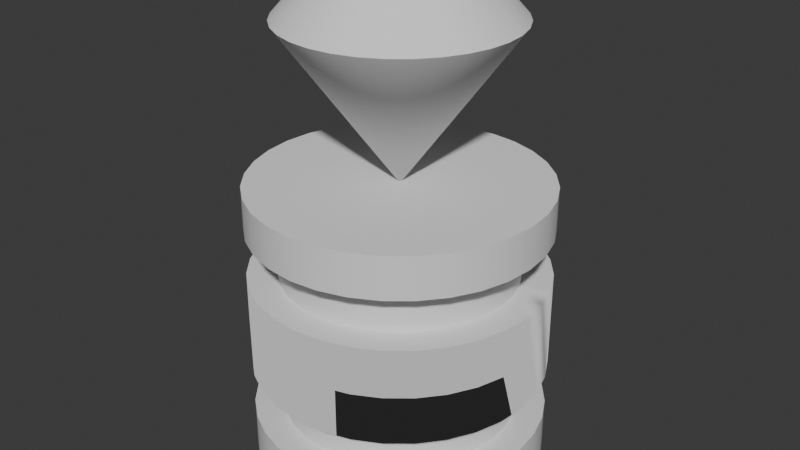 # Source: day3-exercise1-chapter3.blend  (saved by Blender 4.5.91; exported with 4.5.12 LTS)
import bpy
from mathutils import Matrix  # noqa: F401  (used for matrix-valued properties, if any)

bpy.ops.wm.read_factory_settings(use_empty=True)
scene = bpy.context.scene
scene.name = 'Scene'

# ---- collections
col_collection = bpy.data.collections.new('Collection'); scene.collection.children.link(col_collection)

# ---- node groups
ng_smooth_by_angle = bpy.data.node_groups.new('Smooth by Angle', 'GeometryNodeTree')
_s = ng_smooth_by_angle.interface.new_socket(name='Mesh', in_out='OUTPUT', socket_type='NodeSocketGeometry')
_s = ng_smooth_by_angle.interface.new_socket(name='Mesh', in_out='INPUT', socket_type='NodeSocketGeometry')
_s = ng_smooth_by_angle.interface.new_socket(name='Angle', in_out='INPUT', socket_type='NodeSocketFloat')
_s.subtype = 'ANGLE'
_s.default_value = 0.5236
_s.min_value = 0.0
_s.max_value = 3.142
_s.description = 'Maximum face angle for smooth edges'
_s = ng_smooth_by_angle.interface.new_socket(name='Ignore Sharpness', in_out='INPUT', socket_type='NodeSocketBool')
_s.force_non_field = True
ng_smooth_by_angle.description = 'Set the sharpness of mesh edges based on the angle between the neighboring faces'
ng_smooth_by_angle.is_modifier = True
_N = ng_smooth_by_angle.nodes; _L = ng_smooth_by_angle.links
n0 = _N.new('GeometryNodeSetShadeSmooth'); n0.name = 'Set Shade Smooth'; n0.location = (120, -80)
n0.domain = 'EDGE'
n1 = _N.new('GeometryNodeSetShadeSmooth'); n1.name = 'Set Shade Smooth.001'; n1.location = (300, -80)
n2 = _N.new('NodeGroupOutput'); n2.name = 'Group Output'; n2.location = (480, -80)
n3 = _N.new('GeometryNodeInputMeshEdgeAngle'); n3.name = 'Edge Angle'; n3.location = (-440, -240)
n4 = _N.new('NodeGroupInput'); n4.name = 'Group Input'; n4.location = (-80, -80)
n5 = _N.new('GeometryNodeInputEdgeSmooth'); n5.name = 'Is Edge Smooth'; n5.location = (-260, -120)
n6 = _N.new('GeometryNodeInputShadeSmooth'); n6.name = 'Is Shade Smooth'; n6.location = (-440, -397)
n7 = _N.new('FunctionNodeCompare'); n7.name = 'Compare'; n7.location = (-260, -260)
n7.operation = 'LESS_EQUAL'
n7.inputs[6].default_value = (0.0, 0.0, 0.0, 0.0)
n7.inputs[7].default_value = (0.0, 0.0, 0.0, 0.0)
n8 = _N.new('FunctionNodeBooleanMath'); n8.name = 'Boolean Math.001'; n8.location = (-80, -260)
n9 = _N.new('NodeGroupInput'); n9.name = 'Group Input.001'; n9.location = (-440, -329)
n10 = _N.new('NodeGroupInput'); n10.name = 'Group Input.002'; n10.location = (-259, -189)
n11 = _N.new('FunctionNodeBooleanMath'); n11.name = 'Boolean Math'; n11.location = (-80, -149)
n11.operation = 'OR'
n12 = _N.new('FunctionNodeBooleanMath'); n12.name = 'Boolean Math.002'; n12.location = (-260, -380)
n12.operation = 'OR'
n13 = _N.new('NodeGroupInput'); n13.name = 'Group Input.003'; n13.location = (-440, -460)
_L.new(n3.outputs[0], n7.inputs[0])
_L.new(n1.outputs[0], n2.inputs[0])
_L.new(n9.outputs[1], n7.inputs[1])
_L.new(n7.outputs[0], n8.inputs[0])
_L.new(n4.outputs[0], n0.inputs[0])
_L.new(n0.outputs[0], n1.inputs[0])
_L.new(n8.outputs[0], n0.inputs[2])
_L.new(n10.outputs[2], n11.inputs[1])
_L.new(n5.outputs[0], n11.inputs[0])
_L.new(n11.outputs[0], n0.inputs[1])
_L.new(n13.outputs[2], n12.inputs[1])
_L.new(n6.outputs[0], n12.inputs[0])
_L.new(n12.outputs[0], n8.inputs[1])
n2.is_active_output = True

# ---- world
world_world = bpy.data.worlds.new('World'); scene.world = world_world
world_world.use_nodes = True; world_world.node_tree.nodes.clear()
_N = world_world.node_tree.nodes; _L = world_world.node_tree.links
n0 = _N.new('ShaderNodeOutputWorld'); n0.name = 'World Output'; n0.location = (200, 100)
n1 = _N.new('ShaderNodeBackground'); n1.name = 'Background'; n1.location = (-200, 100)
n1.inputs[0].default_value = (0.05088, 0.05088, 0.05088, 1.0)
_L.new(n1.outputs[0], n0.inputs[0])
n0.is_active_output = True
world_world.color = (0.05088, 0.05088, 0.05088)
world_world.sun_shadow_jitter_overblur = 0.0

# ---- meshes
me_cylinder = bpy.data.meshes.new('Cylinder')
me_cylinder.from_pydata([(1.211e-08, 1.49e-08, -0.4625), (2.71e-09, 0.7762, 0.6128), (3.725e-09, 0.4976, 0.9228), (0.09707, 0.488, 0.9228), (0.1514, 0.7613, 0.6128), (0.1904, 0.4597, 0.9228), (0.297, 0.7171, 0.6128), (0.2764, 0.4137, 0.9228), (0.4312, 0.6454, 0.6128), (0.3518, 0.3518, 0.9228), (0.5488, 0.5488, 0.6128), (0.4137, 0.2764, 0.9228), (0.6454, 0.4312, 0.6128), (0.4597, 0.1904, 0.9228), (0.7171, 0.297, 0.6128), (0.488, 0.09707, 0.9228), (0.7613, 0.1514, 0.6128), (0.4976, -3.725e-09, 0.9228), (0.7762, 3.335e-09, 0.6128), (0.488, -0.09707, 0.9228), (0.7613, -0.1514, 0.6128), (0.4597, -0.1904, 0.9228), (0.7171, -0.297, 0.6128), (0.4137, -0.2764, 0.9228), (0.6454, -0.4312, 0.6128), (0.3518, -0.3518, 0.9228), (0.5488, -0.5488, 0.6128), (0.2764, -0.4137, 0.9228), (0.4312, -0.6454, 0.6128), (0.1904, -0.4597, 0.9228), (0.297, -0.7171, 0.6128), (0.09707, -0.488, 0.9228), (0.1514, -0.7613, 0.6128), (-3.725e-09, -0.4976, 0.9228), (2.71e-09, -0.7762, 0.6128), (-0.09707, -0.488, 0.9228), (-0.1514, -0.7613, 0.6128), (-0.1904, -0.4597, 0.9228), (-0.297, -0.7171, 0.6128), (-0.2764, -0.4137, 0.9228), (-0.4312, -0.6454, 0.6128), (-0.3518, -0.3518, 0.9228), (-0.5488, -0.5488, 0.6128), (-0.4137, -0.2764, 0.9228), (-0.6454, -0.4312, 0.6128), (-0.4597, -0.1904, 0.9228), (-0.7171, -0.297, 0.6128), (-0.488, -0.09707, 0.9228), (-0.7613, -0.1514, 0.6128), (-0.4976, 3.725e-09, 0.9228), (-0.7762, 3.335e-09, 0.6128), (-0.488, 0.09707, 0.9228), (-0.7613, 0.1514, 0.6128), (-0.4597, 0.1904, 0.9228), (-0.7171, 0.297, 0.6128), (-0.4137, 0.2764, 0.9228), (-0.6454, 0.4312, 0.6128), (-0.3518, 0.3518, 0.9228), (-0.5488, 0.5488, 0.6128), (-0.2764, 0.4137, 0.9228), (-0.4312, 0.6454, 0.6128), (-0.1904, 0.4597, 0.9228), (-0.297, 0.7171, 0.6128), (-0.09707, 0.488, 0.9228), (-0.1514, 0.7613, 0.6128)], [], [(4, 1, 2, 3), (6, 4, 3, 5), (8, 6, 5, 7), (10, 8, 7, 9), (12, 10, 9, 11), (14, 12, 11, 13), (16, 14, 13, 15), (18, 16, 15, 17), (20, 18, 17, 19), (22, 20, 19, 21), (24, 22, 21, 23), (26, 24, 23, 25), (28, 26, 25, 27), (30, 28, 27, 29), (32, 30, 29, 31), (34, 32, 31, 33), (36, 34, 33, 35), (38, 36, 35, 37), (40, 38, 37, 39), (42, 40, 39, 41), (44, 42, 41, 43), (46, 44, 43, 45), (48, 46, 45, 47), (50, 48, 47, 49), (52, 50, 49, 51), (54, 52, 51, 53), (56, 54, 53, 55), (58, 56, 55, 57), (60, 58, 57, 59), (62, 60, 59, 61), (64, 62, 61, 63), (1, 64, 63, 2), (0, 1, 4), (3, 2, 63, 61, 59, 57, 55, 53, 51, 49, 47, 45, 43, 41, 39, 37, 35, 33, 31, 29, 27, 25, 23, 21, 19, 17, 15, 13, 11, 9, 7, 5), (0, 64, 1), (0, 4, 6), (0, 6, 8), (0, 8, 10), (0, 10, 12), (0, 12, 14), (0, 14, 16), (0, 16, 18), (0, 18, 20), (0, 20, 22), (0, 22, 24), (0, 24, 26), (0, 26, 28), (0, 28, 30), (0, 30, 32), (0, 32, 34), (0, 34, 36), (0, 36, 38), (0, 38, 40), (0, 40, 42), (0, 42, 44), (0, 44, 46), (0, 46, 48), (0, 48, 50), (0, 50, 52), (0, 52, 54), (0, 54, 56), (0, 56, 58), (0, 58, 60), (0, 60, 62), (0, 62, 64)])
me_cylinder.polygons.foreach_set('use_smooth', [True] * 65)
_uv = me_cylinder.uv_layers.new(name='UVMap')
_uv.uv.foreach_set('vector', [0.2967, 0.4849, 0.2552, 0.4895, 0.25, 0.3694, 0.2733, 0.3671, 0.3416, 0.4713, 0.2967, 0.4849, 0.2733, 0.3671, 0.2957, 0.3603, 0.3831, 0.4491, 0.3416, 0.4713, 0.2957, 0.3603, 0.3163, 0.3493, 0.4193, 0.4193, 0.3831, 0.4491, 0.3163, 0.3493, 0.3344, 0.3344, 0.4491, 0.3831, 0.4193, 0.4193, 0.3344, 0.3344, 0.3493, 0.3163, 0.4713, 0.3416, 0.4491, 0.3831, 0.3493, 0.3163, 0.3603, 0.2957, 0.4849, 0.2967, 0.4713, 0.3416, 0.3603, 0.2957, 0.3671, 0.2733, 0.4895, 0.25, 0.4849, 0.2967, 0.3671, 0.2733, 0.3694, 0.25, 0.4849, 0.2033, 0.4895, 0.25, 0.3694, 0.25, 0.3671, 0.2267, 0.4713, 0.1584, 0.4849, 0.2033, 0.3671, 0.2267, 0.3603, 0.2043, 0.4491, 0.1169, 0.4713, 0.1584, 0.3603, 0.2043, 0.3493, 0.1837, 0.4193, 0.08066, 0.4491, 0.1169, 0.3493, 0.1837, 0.3344, 0.1656, 0.3831, 0.05088, 0.4193, 0.08066, 0.3344, 0.1656, 0.3163, 0.1507, 0.3416, 0.02875, 0.3831, 0.05088, 0.3163, 0.1507, 0.2957, 0.1397, 0.2967, 0.01512, 0.3416, 0.02875, 0.2957, 0.1397, 0.2733, 0.1329, 0.25, 0.01052, 0.2967, 0.01512, 0.2733, 0.1329, 0.25, 0.1306, 0.2033, 0.01512, 0.25, 0.01052, 0.25, 0.1306, 0.2267, 0.1329, 0.1584, 0.02875, 0.2033, 0.01512, 0.2267, 0.1329, 0.2043, 0.1397, 0.1169, 0.05088, 0.1584, 0.02875, 0.2043, 0.1397, 0.1837, 0.1507, 0.08066, 0.08066, 0.1169, 0.05088, 0.1837, 0.1507, 0.1656, 0.1656, 0.05088, 0.1169, 0.08066, 0.08066, 0.1656, 0.1656, 0.1507, 0.1837, 0.02875, 0.1584, 0.05088, 0.1169, 0.1507, 0.1837, 0.1397, 0.2043, 0.01512, 0.2033, 0.02875, 0.1584, 0.1397, 0.2043, 0.1329, 0.2267, 0.01052, 0.25, 0.01512, 0.2033, 0.1329, 0.2267, 0.1306, 0.25, 0.01512, 0.2967, 0.01052, 0.25, 0.1306, 0.25, 0.1329, 0.2733, 0.02875, 0.3416, 0.01512, 0.2967, 0.1329, 0.2733, 0.1397, 0.2957, 0.05088, 0.3831, 0.02875, 0.3416, 0.1397, 0.2957, 0.1507, 0.3163, 0.08066, 0.4193, 0.05088, 0.3831, 0.1507, 0.3163, 0.1656, 0.3344, 0.1169, 0.4491, 0.08066, 0.4193, 0.1656, 0.3344, 0.1837, 0.3493, 0.1584, 0.4713, 0.1169, 0.4491, 0.1837, 0.3493, 0.2043, 0.3603, 0.1981, 0.4839, 0.1584, 0.4713, 0.2043, 0.3603, 0.2267, 0.3671, 0.006994, 0.8881, 0.03405, 0.8881, 0.0234, 1.0, 0.00785, 1.0, 1.0, 0.5, 1.0, 0.8881, 0.9722, 0.8881, 0.2733, 0.3671, 0.25, 0.3694, 0.2267, 0.3671, 0.2043, 0.3603, 0.1837, 0.3493, 0.1656, 0.3344, 0.1507, 0.3163, 0.1397, 0.2957, 0.1329, 0.2733, 0.1306, 0.25, 0.1329, 0.2267, 0.1397, 0.2043, 0.1507, 0.1837, 0.1656, 0.1656, 0.1837, 0.1507, 0.2043, 0.1397, 0.2267, 0.1329, 0.25, 0.1306, 0.2733, 0.1329, 0.2957, 0.1397, 0.3163, 0.1507, 0.3344, 0.1656, 0.3493, 0.1837, 0.3603, 0.2043, 0.3671, 0.2267, 0.3694, 0.25, 0.3671, 0.2733, 0.3603, 0.2957, 0.3493, 0.3163, 0.3344, 0.3344, 0.3163, 0.3493, 0.2957, 0.3603, 0.03125, 0.5, 0.03405, 0.8881, 0.006994, 0.8881, 0.9688, 0.5, 0.9722, 0.8881, 0.941, 0.8881, 0.9375, 0.5, 0.941, 0.8881, 0.9097, 0.8881, 0.9062, 0.5, 0.9097, 0.8881, 0.8785, 0.8881, 0.875, 0.5, 0.8785, 0.8881, 0.8472, 0.8881, 0.8438, 0.5, 0.8472, 0.8881, 0.816, 0.8881, 0.8125, 0.5, 0.816, 0.8881, 0.7847, 0.8881, 0.7812, 0.5, 0.7847, 0.8881, 0.7535, 0.8881, 0.75, 0.5, 0.7535, 0.8881, 0.7222, 0.8881, 0.7188, 0.5, 0.7222, 0.8881, 0.691, 0.8881, 0.6875, 0.5, 0.691, 0.8881, 0.6597, 0.8881, 0.6562, 0.5, 0.6597, 0.8881, 0.6285, 0.8881, 0.625, 0.5, 0.6285, 0.8881, 0.5972, 0.8881, 0.5938, 0.5, 0.5972, 0.8881, 0.566, 0.8881, 0.5625, 0.5, 0.566, 0.8881, 0.5347, 0.8881, 0.5312, 0.5, 0.5347, 0.8881, 0.5035, 0.8881, 0.5, 0.5, 0.5035, 0.8881, 0.4722, 0.8881, 0.4688, 0.5, 0.4722, 0.8881, 0.441, 0.8881, 0.4375, 0.5, 0.441, 0.8881, 0.4097, 0.8881, 0.4062, 0.5, 0.4097, 0.8881, 0.3785, 0.8881, 0.375, 0.5, 0.3785, 0.8881, 0.3472, 0.8881, 0.3438, 0.5, 0.3472, 0.8881, 0.316, 0.8881, 0.3125, 0.5, 0.316, 0.8881, 0.2847, 0.8881, 0.2812, 0.5, 0.2847, 0.8881, 0.2535, 0.8881, 0.25, 0.5, 0.2535, 0.8881, 0.2222, 0.8881, 0.2188, 0.5, 0.2222, 0.8881, 0.191, 0.8881, 0.1875, 0.5, 0.191, 0.8881, 0.1597, 0.8881, 0.1562, 0.5, 0.1597, 0.8881, 0.1285, 0.8881, 0.125, 0.5, 0.1285, 0.8881, 0.09725, 0.8881, 0.09375, 0.5, 0.09725, 0.8881, 0.066, 0.8881, 0.0625, 0.5, 0.066, 0.8881, 0.03405, 0.8881])
me_cylinder.update()
me_cylinder_001 = bpy.data.meshes.new('Cylinder.001')
me_cylinder_001.from_pydata([(0.0, 1.0, -1.0), (0.0, 1.0, 1.0), (0.1951, 0.9808, -1.0), (0.1951, 0.9808, 1.0), (0.3827, 0.9239, -1.0), (0.3827, 0.9239, 1.0), (0.5556, 0.8315, -1.0), (0.5556, 0.8315, 1.0), (0.7071, 0.7071, -1.0), (0.7071, 0.7071, 1.0), (0.8315, 0.5556, -1.0), (0.8315, 0.5556, 1.0), (0.9239, 0.3827, -1.0), (0.9239, 0.3827, 1.0), (0.9808, 0.1951, -1.0), (0.9808, 0.1951, 1.0), (1.0, 0.0, -1.0), (1.0, 0.0, 1.0), (0.9808, -0.1951, -1.0), (0.9808, -0.1951, 1.0), (0.9239, -0.3827, -1.0), (0.9239, -0.3827, 1.0), (0.8315, -0.5556, -1.0), (0.8315, -0.5556, 1.0), (0.7071, -0.7071, -1.0), (0.7071, -0.7071, 1.0), (0.5556, -0.8315, -1.0), (0.5556, -0.8315, 1.0), (0.3827, -0.9239, -1.0), (0.3827, -0.9239, 1.0), (0.1951, -0.9808, -1.0), (0.1951, -0.9808, 1.0), (0.0, -1.0, -1.0), (0.0, -1.0, 1.0), (-0.1951, -0.9808, -1.0), (-0.1951, -0.9808, 1.0), (-0.3827, -0.9239, -1.0), (-0.3827, -0.9239, 1.0), (-0.5556, -0.8315, -1.0), (-0.5556, -0.8315, 1.0), (-0.7071, -0.7071, -1.0), (-0.7071, -0.7071, 1.0), (-0.8315, -0.5556, -1.0), (-0.8315, -0.5556, 1.0), (-0.9239, -0.3827, -1.0), (-0.9239, -0.3827, 1.0), (-0.9808, -0.1951, -1.0), (-0.9808, -0.1951, 1.0), (-1.0, 0.0, -1.0), (-1.0, 0.0, 1.0), (-0.9808, 0.1951, -1.0), (-0.9808, 0.1951, 1.0), (-0.9239, 0.3827, -1.0), (-0.9239, 0.3827, 1.0), (-0.8315, 0.5556, -1.0), (-0.8315, 0.5556, 1.0), (-0.7071, 0.7071, -1.0), (-0.7071, 0.7071, 1.0), (-0.5556, 0.8315, -1.0), (-0.5556, 0.8315, 1.0), (-0.3827, 0.9239, -1.0), (-0.3827, 0.9239, 1.0), (-0.1951, 0.9808, -1.0), (-0.1951, 0.9808, 1.0), (0.0, 1.0, -0.6207), (0.0, 1.0, -0.2874), (0.1951, -0.9808, -0.2874), (0.0, 1.0, 0.3793), (0.0, 1.0, 0.7126), (0.1951, 0.9808, 0.7126), (0.1951, 0.9808, 0.3793), (0.1951, -0.9808, 0.3793), (0.1951, 0.9808, -0.2874), (0.1951, 0.9808, -0.6207), (0.3827, 0.9239, 0.7126), (0.3827, 0.9239, 0.3793), (0.3827, -0.9239, -0.2874), (0.3827, 0.9239, -0.2874), (0.3827, 0.9239, -0.6207), (0.5556, 0.8315, 0.7126), (0.5556, 0.8315, 0.3793), (0.3827, -0.9239, 0.3793), (0.5556, 0.8315, -0.2874), (0.5556, 0.8315, -0.6207), (0.7071, 0.7071, 0.7126), (0.7071, 0.7071, 0.3793), (0.5556, -0.8315, -0.2874), (0.7071, 0.7071, -0.2874), (0.7071, 0.7071, -0.6207), (0.8315, 0.5556, 0.7126), (0.8315, 0.5556, 0.3793), (0.5556, -0.8315, 0.3793), (0.8315, 0.5556, -0.2874), (0.8315, 0.5556, -0.6207), (0.9239, 0.3827, 0.7126), (0.9239, 0.3827, 0.3793), (0.7071, -0.7071, -0.2874), (0.9239, 0.3827, -0.2874), (0.9239, 0.3827, -0.6207), (0.9808, 0.1951, 0.7126), (0.9808, 0.1951, 0.3793), (0.7071, -0.7071, 0.3793), (0.9808, 0.1951, -0.2874), (0.9808, 0.1951, -0.6207), (1.0, 0.0, 0.7126), (1.0, 0.0, 0.3793), (0.8315, -0.5556, -0.2874), (1.0, 0.0, -0.2874), (1.0, 0.0, -0.6207), (0.9808, -0.1951, 0.7126), (0.9808, -0.1951, 0.3793), (0.8315, -0.5556, 0.3793), (0.9808, -0.1951, -0.2874), (0.9808, -0.1951, -0.6207), (0.9239, -0.3827, 0.7126), (0.9239, -0.3827, 0.3793), (0.9239, -0.3827, -0.2874), (0.9239, -0.3827, -0.2874), (0.9239, -0.3827, -0.6207), (0.8315, -0.5556, 0.7126), (0.8315, -0.5556, 0.3793), (0.9239, -0.3827, 0.3793), (0.8315, -0.5556, -0.2874), (0.8315, -0.5556, -0.6207), (0.7071, -0.7071, 0.7126), (0.7071, -0.7071, 0.3793), (0.9808, -0.1951, -0.2874), (0.7071, -0.7071, -0.2874), (0.7071, -0.7071, -0.6207), (0.5556, -0.8315, 0.7126), (0.5556, -0.8315, 0.3793), (0.9808, -0.1951, 0.3793), (0.5556, -0.8315, -0.2874), (0.5556, -0.8315, -0.6207), (0.3827, -0.9239, 0.7126), (0.3827, -0.9239, 0.3793), (1.0, 0.0, -0.2874), (0.3827, -0.9239, -0.2874), (0.3827, -0.9239, -0.6207), (0.1951, -0.9808, 0.7126), (0.1951, -0.9808, 0.3793), (1.0, 0.0, 0.3793), (0.1951, -0.9808, -0.2874), (0.1951, -0.9808, -0.6207), (0.0, -1.0, 0.7126), (0.0, -1.0, 0.3793), (0.9808, 0.1951, -0.2874), (0.0, -1.0, -0.2874), (0.0, -1.0, -0.6207), (-0.1951, -0.9808, 0.7126), (-0.1951, -0.9808, 0.3793), (0.9808, 0.1951, 0.3793), (-0.1951, -0.9808, -0.2874), (-0.1951, -0.9808, -0.6207), (-0.3827, -0.9239, 0.7126), (-0.3827, -0.9239, 0.3793), (0.9239, 0.3827, -0.2874), (-0.3827, -0.9239, -0.2874), (-0.3827, -0.9239, -0.6207), (-0.5556, -0.8315, 0.7126), (-0.5556, -0.8315, 0.3793), (0.9239, 0.3827, 0.3793), (-0.5556, -0.8315, -0.2874), (-0.5556, -0.8315, -0.6207), (-0.7071, -0.7071, 0.7126), (-0.7071, -0.7071, 0.3793), (0.8315, 0.5556, -0.2874), (-0.7071, -0.7071, -0.2874), (-0.7071, -0.7071, -0.6207), (-0.8315, -0.5556, 0.7126), (-0.8315, -0.5556, 0.3793), (0.8315, 0.5556, 0.3793), (-0.8315, -0.5556, -0.2874), (-0.8315, -0.5556, -0.6207), (-0.9239, -0.3827, 0.7126), (-0.9239, -0.3827, 0.3793), (0.7071, 0.7071, -0.2874), (-0.9239, -0.3827, -0.2874), (-0.9239, -0.3827, -0.6207), (-0.9808, -0.1951, 0.7126), (-0.9808, -0.1951, 0.3793), (0.7071, 0.7071, 0.3793), (-0.9808, -0.1951, -0.2874), (-0.9808, -0.1951, -0.6207), (-1.0, 0.0, 0.7126), (-1.0, 0.0, 0.3793), (0.5556, 0.8315, -0.2874), (-1.0, 0.0, -0.2874), (-1.0, 0.0, -0.6207), (-0.9808, 0.1951, 0.7126), (-0.9808, 0.1951, 0.3793), (0.5556, 0.8315, 0.3793), (-0.9808, 0.1951, -0.2874), (-0.9808, 0.1951, -0.6207), (-0.9239, 0.3827, 0.7126), (-0.9239, 0.3827, 0.3793), (0.3827, 0.9239, -0.2874), (-0.9239, 0.3827, -0.2874), (-0.9239, 0.3827, -0.6207), (-0.8315, 0.5556, 0.7126), (-0.8315, 0.5556, 0.3793), (0.3827, 0.9239, 0.3793), (-0.8315, 0.5556, -0.2874), (-0.8315, 0.5556, -0.6207), (-0.7071, 0.7071, 0.7126), (-0.7071, 0.7071, 0.3793), (0.1951, 0.9808, -0.2874), (-0.7071, 0.7071, -0.2874), (-0.7071, 0.7071, -0.6207), (-0.5556, 0.8315, 0.7126), (-0.5556, 0.8315, 0.3793), (0.1951, 0.9808, 0.3793), (-0.5556, 0.8315, -0.2874), (-0.5556, 0.8315, -0.6207), (-0.3827, 0.9239, 0.7126), (-0.3827, 0.9239, 0.3793), (0.0, 1.0, 0.3793), (-0.3827, 0.9239, -0.2874), (-0.3827, 0.9239, -0.6207), (-0.1951, 0.9808, 0.7126), (-0.1951, 0.9808, 0.3793), (0.0, 1.0, -0.2874), (-0.1951, 0.9808, -0.2874), (-0.1951, 0.9808, -0.6207), (0.0, -1.0, 0.3793), (0.0, -1.0, -0.2874), (-0.1951, -0.9808, 0.3793), (-0.1951, -0.9808, -0.2874), (-0.3827, -0.9239, 0.3793), (-0.3827, -0.9239, -0.2874), (-0.5556, -0.8315, 0.3793), (-0.5556, -0.8315, -0.2874), (-0.7071, -0.7071, 0.3793), (-0.7071, -0.7071, -0.2874), (-0.8315, -0.5556, 0.3793), (-0.8315, -0.5556, -0.2874), (-0.9239, -0.3827, 0.3793), (-0.9239, -0.3827, -0.2874), (-0.9808, -0.1951, 0.3793), (-0.9808, -0.1951, -0.2874), (-1.0, 0.0, 0.3793), (-1.0, 0.0, -0.2874), (-0.9808, 0.1951, 0.3793), (-0.9808, 0.1951, -0.2874), (-0.9239, 0.3827, 0.3793), (-0.9239, 0.3827, -0.2874), (-0.8315, 0.5556, 0.3793), (-0.8315, 0.5556, -0.2874), (-0.7071, 0.7071, 0.3793), (-0.7071, 0.7071, -0.2874), (-0.5556, 0.8315, 0.3793), (-0.5556, 0.8315, -0.2874), (-0.3827, 0.9239, 0.3793), (-0.3827, 0.9239, -0.2874), (-0.1951, 0.9808, 0.3793), (-0.1951, 0.9808, -0.2874), (0.1951, -0.9808, -0.2874), (0.1951, -0.9808, 0.3793), (0.3827, -0.9239, -0.2874), (0.3827, -0.9239, 0.3793), (0.5556, -0.8315, -0.2874), (0.5556, -0.8315, 0.3793), (0.7071, -0.7071, -0.2874), (0.7071, -0.7071, 0.3793), (0.8315, -0.5556, -0.2874), (0.8315, -0.5556, 0.3793), (0.9239, -0.3827, -0.2874), (0.9239, -0.3827, 0.3793), (0.9808, -0.1951, -0.2874), (0.9808, -0.1951, 0.3793), (1.0, 0.0, -0.2874), (1.0, 0.0, 0.3793), (0.9808, 0.1951, -0.2874), (0.9808, 0.1951, 0.3793), (0.9239, 0.3827, -0.2874), (0.9239, 0.3827, 0.3793), (0.8315, 0.5556, -0.2874), (0.8315, 0.5556, 0.3793), (0.7071, 0.7071, -0.2874), (0.7071, 0.7071, 0.3793), (0.5556, 0.8315, -0.2874), (0.5556, 0.8315, 0.3793), (0.3827, 0.9239, -0.2874), (0.3827, 0.9239, 0.3793), (0.1951, 0.9808, -0.2874), (0.1951, 0.9808, 0.3793), (0.0, 1.0, 0.3793), (0.0, 1.0, -0.2874), (0.0, -1.0, 0.3793), (0.0, -1.0, -0.2874), (-0.1951, -0.9808, 0.3793), (-0.1951, -0.9808, -0.2874), (-0.3827, -0.9239, 0.3793), (-0.3827, -0.9239, -0.2874), (-0.5556, -0.8315, 0.3793), (-0.5556, -0.8315, -0.2874), (-0.7071, -0.7071, 0.3793), (-0.7071, -0.7071, -0.2874), (-0.8315, -0.5556, 0.3793), (-0.8315, -0.5556, -0.2874), (-0.9239, -0.3827, 0.3793), (-0.9239, -0.3827, -0.2874), (-0.9808, -0.1951, 0.3793), (-0.9808, -0.1951, -0.2874), (-1.0, 0.0, 0.3793), (-1.0, 0.0, -0.2874), (-0.9808, 0.1951, 0.3793), (-0.9808, 0.1951, -0.2874), (-0.9239, 0.3827, 0.3793), (-0.9239, 0.3827, -0.2874), (-0.8315, 0.5556, 0.3793), (-0.8315, 0.5556, -0.2874), (-0.7071, 0.7071, 0.3793), (-0.7071, 0.7071, -0.2874), (-0.5556, 0.8315, 0.3793), (-0.5556, 0.8315, -0.2874), (-0.3827, 0.9239, 0.3793), (-0.3827, 0.9239, -0.2874), (-0.1951, 0.9808, 0.3793), (-0.1951, 0.9808, -0.2874), (0.1951, -0.9808, -0.2874), (0.1951, -0.9808, 0.3793), (0.3827, -0.9239, -0.2874), (0.3827, -0.9239, 0.3793), (0.5556, -0.8315, -0.2874), (0.5556, -0.8315, 0.3793), (0.7071, -0.7071, -0.2874), (0.7071, -0.7071, 0.3793), (0.8315, -0.5556, -0.2874), (0.8315, -0.5556, 0.3793), (0.9239, -0.3827, -0.2874), (0.9239, -0.3827, 0.3793), (0.9808, -0.1951, -0.2874), (0.9808, -0.1951, 0.3793), (1.0, 0.0, -0.2874), (1.0, 0.0, 0.3793), (0.9808, 0.1951, -0.2874), (0.9808, 0.1951, 0.3793), (0.9239, 0.3827, -0.2874), (0.9239, 0.3827, 0.3793), (0.8315, 0.5556, -0.2874), (0.8315, 0.5556, 0.3793), (0.7071, 0.7071, -0.2874), (0.7071, 0.7071, 0.3793), (0.5556, 0.8315, -0.2874), (0.5556, 0.8315, 0.3793), (0.3827, 0.9239, -0.2874), (0.3827, 0.9239, 0.3793), (0.1951, 0.9808, -0.2874), (0.1951, 0.9808, 0.3793), (0.0, 1.0, 0.3793), (0.0, 1.0, -0.2874), (0.0, -1.0, 0.3793), (0.0, -1.0, -0.2874), (-0.1951, -0.9808, 0.3793), (-0.1951, -0.9808, -0.2874), (-0.3827, -0.9239, 0.3793), (-0.3827, -0.9239, -0.2874), (-0.5556, -0.8315, 0.3793), (-0.5556, -0.8315, -0.2874), (-0.7071, -0.7071, 0.3793), (-0.7071, -0.7071, -0.2874), (-0.8315, -0.5556, 0.3793), (-0.8315, -0.5556, -0.2874), (-0.9239, -0.3827, 0.3793), (-0.9239, -0.3827, -0.2874), (-0.9808, -0.1951, 0.3793), (-0.9808, -0.1951, -0.2874), (-1.0, 0.0, 0.3793), (-1.0, 0.0, -0.2874), (-0.9808, 0.1951, 0.3793), (-0.9808, 0.1951, -0.2874), (-0.9239, 0.3827, 0.3793), (-0.9239, 0.3827, -0.2874), (-0.8315, 0.5556, 0.3793), (-0.8315, 0.5556, -0.2874), (-0.7071, 0.7071, 0.3793), (-0.7071, 0.7071, -0.2874), (-0.5556, 0.8315, 0.3793), (-0.5556, 0.8315, -0.2874), (-0.3827, 0.9239, 0.3793), (-0.3827, 0.9239, -0.2874), (-0.1951, 0.9808, 0.3793), (-0.1951, 0.9808, -0.2874), (0.0, 0.8, -0.6207), (0.0, 0.8, -0.2874), (0.0, 0.8, 0.3793), (0.0, 0.8, 0.7126), (0.1561, 0.7846, 0.7126), (0.1561, 0.7846, 0.3793), (0.1561, 0.7846, -0.2874), (0.1561, 0.7846, -0.6207), (0.3061, 0.7391, 0.7126), (0.3061, 0.7391, 0.3793), (0.3061, 0.7391, -0.2874), (0.3061, 0.7391, -0.6207), (0.4445, 0.6652, 0.7126), (0.4445, 0.6652, 0.3793), (0.4445, 0.6652, -0.2874), (0.4445, 0.6652, -0.6207), (0.5657, 0.5657, 0.7126), (0.5657, 0.5657, 0.3793), (0.5657, 0.5657, -0.2874), (0.5657, 0.5657, -0.6207), (0.6652, 0.4445, 0.7126), (0.6652, 0.4445, 0.3793), (0.6652, 0.4445, -0.2874), (0.6652, 0.4445, -0.6207), (0.7391, 0.3061, 0.7126), (0.7391, 0.3061, 0.3793), (0.7391, 0.3061, -0.2874), (0.7391, 0.3061, -0.6207), (0.7846, 0.1561, 0.7126), (0.7846, 0.1561, 0.3793), (0.7846, 0.1561, -0.2874), (0.7846, 0.1561, -0.6207), (0.8, 0.0, 0.7126), (0.8, 0.0, 0.3793), (0.8, 0.0, -0.2874), (0.8, 0.0, -0.6207), (0.7846, -0.1561, 0.7126), (0.7846, -0.1561, 0.3793), (0.7846, -0.1561, -0.2874), (0.7846, -0.1561, -0.6207), (0.7391, -0.3061, 0.7126), (0.7391, -0.3061, 0.3793), (0.7391, -0.3061, -0.2874), (0.7391, -0.3061, -0.6207), (0.6652, -0.4445, 0.7126), (0.6652, -0.4445, 0.3793), (0.6652, -0.4445, -0.2874), (0.6652, -0.4445, -0.6207), (0.5657, -0.5657, 0.7126), (0.5657, -0.5657, 0.3793), (0.5657, -0.5657, -0.2874), (0.5657, -0.5657, -0.6207), (0.4445, -0.6652, 0.7126), (0.4445, -0.6652, 0.3793), (0.4445, -0.6652, -0.2874), (0.4445, -0.6652, -0.6207), (0.3061, -0.7391, 0.7126), (0.3061, -0.7391, 0.3793), (0.3061, -0.7391, -0.2874), (0.3061, -0.7391, -0.6207), (0.1561, -0.7846, 0.7126), (0.1561, -0.7846, 0.3793), (0.1561, -0.7846, -0.2874), (0.1561, -0.7846, -0.6207), (0.0, -0.8, 0.7126), (0.0, -0.8, 0.3793), (0.0, -0.8, -0.2874), (0.0, -0.8, -0.6207), (-0.1561, -0.7846, 0.7126), (-0.1561, -0.7846, 0.3793), (-0.1561, -0.7846, -0.2874), (-0.1561, -0.7846, -0.6207), (-0.3061, -0.7391, 0.7126), (-0.3061, -0.7391, 0.3793), (-0.3061, -0.7391, -0.2874), (-0.3061, -0.7391, -0.6207), (-0.4445, -0.6652, 0.7126), (-0.4445, -0.6652, 0.3793), (-0.4445, -0.6652, -0.2874), (-0.4445, -0.6652, -0.6207), (-0.5657, -0.5657, 0.7126), (-0.5657, -0.5657, 0.3793), (-0.5657, -0.5657, -0.2874), (-0.5657, -0.5657, -0.6207), (-0.6652, -0.4445, 0.7126), (-0.6652, -0.4445, 0.3793), (-0.6652, -0.4445, -0.2874), (-0.6652, -0.4445, -0.6207), (-0.7391, -0.3061, 0.7126), (-0.7391, -0.3061, 0.3793), (-0.7391, -0.3061, -0.2874), (-0.7391, -0.3061, -0.6207), (-0.7846, -0.1561, 0.7126), (-0.7846, -0.1561, 0.3793), (-0.7846, -0.1561, -0.2874), (-0.7846, -0.1561, -0.6207), (-0.8, 0.0, 0.7126), (-0.8, 0.0, 0.3793), (-0.8, 0.0, -0.2874), (-0.8, 0.0, -0.6207), (-0.7846, 0.1561, 0.7126), (-0.7846, 0.1561, 0.3793), (-0.7846, 0.1561, -0.2874), (-0.7846, 0.1561, -0.6207), (-0.7391, 0.3061, 0.7126), (-0.7391, 0.3061, 0.3793), (-0.7391, 0.3061, -0.2874), (-0.7391, 0.3061, -0.6207), (-0.6652, 0.4445, 0.7126), (-0.6652, 0.4445, 0.3793), (-0.6652, 0.4445, -0.2874), (-0.6652, 0.4445, -0.6207), (-0.5657, 0.5657, 0.7126), (-0.5657, 0.5657, 0.3793), (-0.5657, 0.5657, -0.2874), (-0.5657, 0.5657, -0.6207), (-0.4445, 0.6652, 0.7126), (-0.4445, 0.6652, 0.3793), (-0.4445, 0.6652, -0.2874), (-0.4445, 0.6652, -0.6207), (-0.3061, 0.7391, 0.7126), (-0.3061, 0.7391, 0.3793), (-0.3061, 0.7391, -0.2874), (-0.3061, 0.7391, -0.6207), (-0.1561, 0.7846, 0.7126), (-0.1561, 0.7846, 0.3793), (-0.1561, 0.7846, -0.2874), (-0.1561, 0.7846, -0.6207)], [], [(68, 1, 3, 69), (69, 3, 5, 74), (74, 5, 7, 79), (79, 7, 9, 84), (84, 9, 11, 89), (89, 11, 13, 94), (94, 13, 15, 99), (99, 15, 17, 104), (104, 17, 19, 109), (109, 19, 21, 114), (114, 21, 23, 119), (119, 23, 25, 124), (124, 25, 27, 129), (129, 27, 29, 134), (134, 29, 31, 139), (139, 31, 33, 144), (144, 33, 35, 149), (149, 35, 37, 154), (154, 37, 39, 159), (159, 39, 41, 164), (164, 41, 43, 169), (169, 43, 45, 174), (174, 45, 47, 179), (179, 47, 49, 184), (184, 49, 51, 189), (189, 51, 53, 194), (194, 53, 55, 199), (199, 55, 57, 204), (204, 57, 59, 209), (209, 59, 61, 214), (3, 1, 63, 61, 59, 57, 55, 53, 51, 49, 47, 45, 43, 41, 39, 37, 35, 33, 31, 29, 27, 25, 23, 21, 19, 17, 15, 13, 11, 9, 7, 5), (214, 61, 63, 219), (219, 63, 1, 68), (0, 2, 4, 6, 8, 10, 12, 14, 16, 18, 20, 22, 24, 26, 28, 30, 32, 34, 36, 38, 40, 42, 44, 46, 48, 50, 52, 54, 56, 58, 60, 62), (62, 223, 64, 0), (193, 188, 483, 487), (117, 122, 106, 116), (217, 215, 220, 222), (137, 142, 446, 442), (60, 218, 223, 62), (189, 194, 488, 484), (222, 65, 221, 255), (212, 210, 215, 217), (143, 138, 443, 447), (58, 213, 218, 60), (87, 92, 406, 402), (70, 67, 216, 211), (207, 205, 210, 212), (195, 190, 485, 489), (56, 208, 213, 58), (139, 144, 448, 444), (175, 170, 234, 236), (202, 200, 205, 207), (93, 88, 403, 407), (54, 203, 208, 56), (145, 140, 445, 449), (92, 97, 156, 166), (197, 195, 200, 202), (89, 94, 408, 404), (52, 198, 203, 54), (192, 197, 490, 486), (197, 202, 247, 245), (192, 190, 195, 197), (95, 90, 405, 409), (50, 193, 198, 52), (198, 193, 487, 491), (150, 145, 224, 226), (187, 185, 190, 192), (142, 147, 450, 446), (48, 188, 193, 50), (194, 199, 492, 488), (65, 72, 206, 221), (182, 180, 185, 187), (148, 143, 447, 451), (46, 183, 188, 48), (92, 97, 410, 406), (172, 177, 237, 235), (177, 175, 180, 182), (200, 195, 489, 493), (44, 178, 183, 46), (144, 149, 452, 448), (125, 120, 111, 101), (172, 170, 175, 177), (98, 93, 407, 411), (42, 173, 178, 44), (150, 145, 449, 453), (147, 152, 227, 225), (167, 165, 170, 172), (94, 99, 412, 408), (40, 168, 173, 42), (197, 202, 494, 490), (100, 95, 161, 151), (162, 160, 165, 167), (100, 95, 409, 413), (38, 163, 168, 40), (203, 198, 491, 495), (205, 200, 246, 248), (157, 155, 160, 162), (147, 152, 454, 450), (36, 158, 163, 38), (199, 204, 496, 492), (122, 127, 96, 106), (152, 150, 155, 157), (153, 148, 451, 455), (34, 153, 158, 36), (97, 102, 414, 410), (75, 70, 211, 201), (147, 145, 150, 152), (205, 200, 493, 497), (32, 148, 153, 34), (149, 154, 456, 452), (180, 175, 236, 238), (142, 140, 145, 147), (103, 98, 411, 415), (30, 143, 148, 32), (155, 150, 453, 457), (97, 102, 146, 156), (137, 135, 140, 142), (99, 104, 416, 412), (28, 138, 143, 30), (202, 207, 498, 494), (202, 207, 249, 247), (132, 130, 135, 137), (105, 100, 413, 417), (26, 133, 138, 28), (208, 203, 495, 499), (155, 150, 226, 228), (127, 125, 130, 132), (152, 157, 458, 454), (24, 128, 133, 26), (204, 209, 500, 496), (72, 77, 196, 206), (122, 120, 125, 127), (158, 153, 455, 459), (22, 123, 128, 24), (102, 107, 418, 414), (177, 182, 239, 237), (117, 115, 120, 122), (210, 205, 497, 501), (20, 118, 123, 22), (154, 159, 460, 456), (130, 125, 101, 91), (112, 110, 115, 117), (108, 103, 415, 419), (18, 113, 118, 20), (160, 155, 457, 461), (152, 157, 229, 227), (107, 105, 110, 112), (104, 109, 420, 416), (16, 108, 113, 18), (207, 212, 502, 498), (105, 100, 151, 141), (102, 100, 105, 107), (110, 105, 417, 421), (14, 103, 108, 16), (213, 208, 499, 503), (210, 205, 248, 250), (97, 95, 100, 102), (157, 162, 462, 458), (12, 98, 103, 14), (209, 214, 504, 500), (127, 132, 86, 96), (92, 90, 95, 97), (163, 158, 459, 463), (10, 93, 98, 12), (107, 112, 422, 418), (80, 75, 201, 191), (87, 85, 90, 92), (215, 210, 501, 505), (8, 88, 93, 10), (159, 164, 464, 460), (185, 180, 238, 240), (82, 80, 85, 87), (113, 108, 419, 423), (6, 83, 88, 8), (165, 160, 461, 465), (102, 107, 136, 146), (77, 75, 80, 82), (109, 114, 424, 420), (4, 78, 83, 6), (212, 217, 506, 502), (207, 212, 251, 249), (72, 70, 75, 77), (115, 110, 421, 425), (2, 73, 78, 4), (218, 213, 503, 507), (160, 155, 228, 230), (65, 67, 70, 72), (162, 167, 466, 462), (0, 64, 73, 2), (214, 219, 508, 504), (77, 82, 186, 196), (182, 187, 241, 239), (168, 163, 463, 467), (222, 220, 67, 65), (200, 195, 244, 246), (95, 90, 171, 161), (142, 147, 225, 66), (67, 220, 254, 216), (120, 115, 121, 111), (167, 172, 235, 233), (145, 140, 71, 224), (192, 197, 245, 243), (87, 92, 166, 176), (170, 165, 232, 234), (217, 222, 255, 253), (112, 117, 116, 126), (195, 190, 242, 244), (90, 85, 181, 171), (137, 142, 66, 76), (220, 215, 252, 254), (115, 110, 131, 121), (162, 167, 233, 231), (140, 135, 81, 71), (187, 192, 243, 241), (82, 87, 176, 186), (165, 160, 230, 232), (212, 217, 253, 251), (107, 112, 126, 136), (190, 185, 240, 242), (85, 80, 191, 181), (132, 137, 76, 86), (215, 210, 250, 252), (110, 105, 141, 131), (157, 162, 231, 229), (135, 130, 91, 81), (156, 146, 272, 274), (243, 245, 309, 307), (171, 181, 279, 277), (76, 66, 256, 258), (240, 238, 302, 304), (206, 196, 282, 284), (91, 101, 263, 261), (233, 235, 299, 297), (216, 254, 318, 286), (126, 116, 266, 268), (230, 228, 292, 294), (249, 251, 315, 313), (141, 151, 273, 271), (246, 244, 308, 310), (176, 166, 276, 278), (224, 71, 257, 288), (239, 241, 305, 303), (191, 201, 283, 281), (96, 86, 260, 262), (236, 234, 298, 300), (255, 221, 287, 319), (111, 121, 267, 265), (229, 231, 295, 293), (252, 250, 314, 316), (146, 136, 270, 272), (226, 224, 288, 290), (245, 247, 311, 309), (161, 171, 277, 275), (66, 225, 289, 256), (242, 240, 304, 306), (196, 186, 280, 282), (81, 91, 261, 259), (235, 237, 301, 299), (211, 216, 286, 285), (116, 106, 264, 266), (232, 230, 294, 296), (251, 253, 317, 315), (131, 141, 271, 269), (225, 227, 291, 289), (248, 246, 310, 312), (166, 156, 274, 276), (241, 243, 307, 305), (181, 191, 281, 279), (86, 76, 258, 260), (238, 236, 300, 302), (221, 206, 284, 287), (101, 111, 265, 263), (231, 233, 297, 295), (254, 252, 316, 318), (136, 126, 268, 270), (228, 226, 290, 292), (247, 249, 313, 311), (151, 161, 275, 273), (244, 242, 306, 308), (186, 176, 278, 280), (71, 81, 259, 257), (237, 239, 303, 301), (201, 211, 285, 283), (106, 96, 262, 264), (234, 232, 296, 298), (253, 255, 319, 317), (121, 131, 269, 267), (227, 229, 293, 291), (250, 248, 312, 314), (274, 272, 336, 338), (307, 309, 373, 371), (271, 273, 337, 335), (310, 308, 372, 374), (272, 270, 334, 336), (309, 311, 375, 373), (269, 271, 335, 333), (312, 310, 374, 376), (270, 268, 332, 334), (311, 313, 377, 375), (267, 269, 333, 331), (314, 312, 376, 378), (268, 266, 330, 332), (313, 315, 379, 377), (265, 267, 331, 329), (316, 314, 378, 380), (290, 288, 352, 354), (266, 264, 328, 330), (315, 317, 381, 379), (289, 291, 355, 353), (263, 265, 329, 327), (318, 316, 380, 382), (292, 290, 354, 356), (264, 262, 326, 328), (317, 319, 383, 381), (291, 293, 357, 355), (261, 263, 327, 325), (286, 318, 382, 350), (294, 292, 356, 358), (262, 260, 324, 326), (319, 287, 351, 383), (293, 295, 359, 357), (259, 261, 325, 323), (285, 286, 350, 349), (296, 294, 358, 360), (260, 258, 322, 324), (287, 284, 348, 351), (295, 297, 361, 359), (257, 259, 323, 321), (283, 285, 349, 347), (298, 296, 360, 362), (258, 256, 320, 322), (284, 282, 346, 348), (297, 299, 363, 361), (288, 257, 321, 352), (281, 283, 347, 345), (300, 298, 362, 364), (256, 289, 353, 320), (282, 280, 344, 346), (299, 301, 365, 363), (279, 281, 345, 343), (302, 300, 364, 366), (280, 278, 342, 344), (301, 303, 367, 365), (277, 279, 343, 341), (304, 302, 366, 368), (278, 276, 340, 342), (303, 305, 369, 367), (275, 277, 341, 339), (306, 304, 368, 370), (276, 274, 338, 340), (305, 307, 371, 369), (273, 275, 339, 337), (308, 306, 370, 372), (511, 510, 385, 384), (509, 508, 387, 386), (507, 506, 510, 511), (505, 504, 508, 509), (503, 502, 506, 507), (501, 500, 504, 505), (499, 498, 502, 503), (497, 496, 500, 501), (495, 494, 498, 499), (493, 492, 496, 497), (491, 490, 494, 495), (489, 488, 492, 493), (487, 486, 490, 491), (485, 484, 488, 489), (483, 482, 486, 487), (481, 480, 484, 485), (479, 478, 482, 483), (477, 476, 480, 481), (475, 474, 478, 479), (473, 472, 476, 477), (471, 470, 474, 475), (469, 468, 472, 473), (467, 466, 470, 471), (465, 464, 468, 469), (463, 462, 466, 467), (461, 460, 464, 465), (459, 458, 462, 463), (457, 456, 460, 461), (455, 454, 458, 459), (453, 452, 456, 457), (451, 450, 454, 455), (449, 448, 452, 453), (447, 446, 450, 451), (445, 444, 448, 449), (443, 442, 446, 447), (441, 440, 444, 445), (439, 438, 442, 443), (437, 436, 440, 441), (435, 434, 438, 439), (433, 432, 436, 437), (431, 430, 434, 435), (429, 428, 432, 433), (427, 426, 430, 431), (425, 424, 428, 429), (423, 422, 426, 427), (421, 420, 424, 425), (419, 418, 422, 423), (417, 416, 420, 421), (415, 414, 418, 419), (413, 412, 416, 417), (411, 410, 414, 415), (409, 408, 412, 413), (407, 406, 410, 411), (405, 404, 408, 409), (403, 402, 406, 407), (401, 400, 404, 405), (399, 398, 402, 403), (397, 396, 400, 401), (395, 394, 398, 399), (393, 392, 396, 397), (391, 390, 394, 395), (389, 388, 392, 393), (384, 385, 390, 391), (386, 387, 388, 389), (90, 85, 401, 405), (187, 192, 486, 482), (84, 89, 404, 400), (140, 135, 441, 445), (88, 83, 399, 403), (134, 139, 444, 440), (190, 185, 481, 485), (82, 87, 402, 398), (138, 133, 439, 443), (184, 189, 484, 480), (132, 137, 442, 438), (188, 183, 479, 483), (85, 80, 397, 401), (182, 187, 482, 478), (79, 84, 400, 396), (135, 130, 437, 441), (83, 78, 395, 399), (129, 134, 440, 436), (185, 180, 477, 481), (77, 82, 398, 394), (133, 128, 435, 439), (179, 184, 480, 476), (127, 132, 438, 434), (183, 178, 475, 479), (80, 75, 393, 397), (177, 182, 478, 474), (74, 79, 396, 392), (130, 125, 433, 437), (78, 73, 391, 395), (124, 129, 436, 432), (180, 175, 473, 477), (72, 77, 394, 390), (128, 123, 431, 435), (174, 179, 476, 472), (122, 127, 434, 430), (178, 173, 471, 475), (75, 70, 389, 393), (172, 177, 474, 470), (69, 74, 392, 388), (64, 223, 511, 384), (125, 120, 429, 433), (73, 64, 384, 391), (222, 65, 385, 510), (119, 124, 432, 428), (175, 170, 469, 473), (65, 72, 390, 385), (123, 118, 427, 431), (169, 174, 472, 468), (67, 220, 509, 386), (117, 122, 430, 426), (173, 168, 467, 471), (70, 67, 386, 389), (219, 68, 387, 508), (167, 172, 470, 466), (68, 69, 388, 387), (223, 218, 507, 511), (120, 115, 425, 429), (217, 222, 510, 506), (114, 119, 428, 424), (170, 165, 465, 469), (118, 113, 423, 427), (164, 169, 468, 464), (220, 215, 505, 509), (112, 117, 426, 422)])
me_cylinder_001.polygons.foreach_set('use_smooth', [True] * 482)
_uv = me_cylinder_001.uv_layers.new(name='UVMap')
_uv.uv.foreach_set('vector', [1.0, 0.9282, 1.0, 1.0, 0.9688, 1.0, 0.9688, 0.9282, 0.9688, 0.9282, 0.9688, 1.0, 0.9375, 1.0, 0.9375, 0.9282, 0.9375, 0.9282, 0.9375, 1.0, 0.9062, 1.0, 0.9062, 0.9282, 0.9062, 0.9282, 0.9062, 1.0, 0.875, 1.0, 0.875, 0.9282, 0.875, 0.9282, 0.875, 1.0, 0.8438, 1.0, 0.8438, 0.9282, 0.8438, 0.9282, 0.8438, 1.0, 0.8125, 1.0, 0.8125, 0.9282, 0.8125, 0.9282, 0.8125, 1.0, 0.7812, 1.0, 0.7812, 0.9282, 0.7812, 0.9282, 0.7812, 1.0, 0.75, 1.0, 0.75, 0.9282, 0.75, 0.9282, 0.75, 1.0, 0.7188, 1.0, 0.7188, 0.9282, 0.7188, 0.9282, 0.7188, 1.0, 0.6875, 1.0, 0.6875, 0.9282, 0.6875, 0.9282, 0.6875, 1.0, 0.6562, 1.0, 0.6562, 0.9282, 0.6562, 0.9282, 0.6562, 1.0, 0.625, 1.0, 0.625, 0.9282, 0.625, 0.9282, 0.625, 1.0, 0.5938, 1.0, 0.5938, 0.9282, 0.5938, 0.9282, 0.5938, 1.0, 0.5625, 1.0, 0.5625, 0.9282, 0.5625, 0.9282, 0.5625, 1.0, 0.5312, 1.0, 0.5312, 0.9282, 0.5312, 0.9282, 0.5312, 1.0, 0.5, 1.0, 0.5, 0.9282, 0.5, 0.9282, 0.5, 1.0, 0.4688, 1.0, 0.4688, 0.9282, 0.4688, 0.9282, 0.4688, 1.0, 0.4375, 1.0, 0.4375, 0.9282, 0.4375, 0.9282, 0.4375, 1.0, 0.4062, 1.0, 0.4062, 0.9282, 0.4062, 0.9282, 0.4062, 1.0, 0.375, 1.0, 0.375, 0.9282, 0.375, 0.9282, 0.375, 1.0, 0.3438, 1.0, 0.3438, 0.9282, 0.3438, 0.9282, 0.3438, 1.0, 0.3125, 1.0, 0.3125, 0.9282, 0.3125, 0.9282, 0.3125, 1.0, 0.2812, 1.0, 0.2812, 0.9282, 0.2812, 0.9282, 0.2812, 1.0, 0.25, 1.0, 0.25, 0.9282, 0.25, 0.9282, 0.25, 1.0, 0.2188, 1.0, 0.2188, 0.9282, 0.2188, 0.9282, 0.2188, 1.0, 0.1875, 1.0, 0.1875, 0.9282, 0.1875, 0.9282, 0.1875, 1.0, 0.1562, 1.0, 0.1562, 0.9282, 0.1562, 0.9282, 0.1562, 1.0, 0.125, 1.0, 0.125, 0.9282, 0.125, 0.9282, 0.125, 1.0, 0.09375, 1.0, 0.09375, 0.9282, 0.09375, 0.9282, 0.09375, 1.0, 0.0625, 1.0, 0.0625, 0.9282, 0.2968, 0.4854, 0.25, 0.49, 0.2032, 0.4854, 0.1582, 0.4717, 0.1167, 0.4496, 0.08029, 0.4197, 0.05045, 0.3833, 0.02827, 0.3418, 0.01461, 0.2968, 0.01, 0.25, 0.01461, 0.2032, 0.02827, 0.1582, 0.05045, 0.1167, 0.08029, 0.08029, 0.1167, 0.05045, 0.1582, 0.02827, 0.2032, 0.01461, 0.25, 0.01, 0.2968, 0.01461, 0.3418, 0.02827, 0.3833, 0.05045, 0.4197, 0.08029, 0.4496, 0.1167, 0.4717, 0.1582, 0.4854, 0.2032, 0.49, 0.25, 0.4854, 0.2968, 0.4717, 0.3418, 0.4496, 0.3833, 0.4197, 0.4197, 0.3833, 0.4496, 0.3418, 0.4717, 0.0625, 0.9282, 0.0625, 1.0, 0.03125, 1.0, 0.03125, 0.9282, 0.03125, 0.9282, 0.03125, 1.0, 0.0, 1.0, 0.0, 0.9282, 0.75, 0.49, 0.7968, 0.4854, 0.8418, 0.4717, 0.8833, 0.4496, 0.9197, 0.4197, 0.9496, 0.3833, 0.9717, 0.3418, 0.9854, 0.2968, 0.99, 0.25, 0.9854, 0.2032, 0.9717, 0.1582, 0.9496, 0.1167, 0.9197, 0.08029, 0.8833, 0.05045, 0.8418, 0.02827, 0.7968, 0.01461, 0.75, 0.01, 0.7032, 0.01461, 0.6582, 0.02827, 0.6167, 0.05045, 0.5803, 0.08029, 0.5504, 0.1167, 0.5283, 0.1582, 0.5146, 0.2032, 0.51, 0.25, 0.5146, 0.2968, 0.5283, 0.3418, 0.5504, 0.3833, 0.5803, 0.4197, 0.6167, 0.4496, 0.6582, 0.4717, 0.7032, 0.4854, 0.03125, 0.5, 0.03125, 0.5948, 0.0, 0.5948, 0.0, 0.5, 0.2188, 0.5948, 0.25, 0.5948, 0.25, 0.5948, 0.2188, 0.5948, 0.6875, 0.6782, 0.6562, 0.6782, 0.6562, 0.6782, 0.6875, 0.6782, 0.0625, 0.6782, 0.0625, 0.8448, 0.03125, 0.8448, 0.03125, 0.6782, 0.5625, 0.6782, 0.5312, 0.6782, 0.5312, 0.6782, 0.5625, 0.6782, 0.0625, 0.5, 0.0625, 0.5948, 0.03125, 0.5948, 0.03125, 0.5, 0.2188, 0.9282, 0.1875, 0.9282, 0.1875, 0.9282, 0.2188, 0.9282, 0.03125, 0.6782, 0.0, 0.6782, 0.0, 0.6782, 0.03125, 0.6782, 0.09375, 0.6782, 0.09375, 0.8448, 0.0625, 0.8448, 0.0625, 0.6782, 0.5312, 0.5948, 0.5625, 0.5948, 0.5625, 0.5948, 0.5312, 0.5948, 0.09375, 0.5, 0.09375, 0.5948, 0.0625, 0.5948, 0.0625, 0.5, 0.875, 0.6782, 0.8437, 0.6782, 0.8437, 0.6782, 0.875, 0.6782, 0.9688, 0.8448, 1.0, 0.8448, 1.0, 0.8448, 0.9688, 0.8448, 0.125, 0.6782, 0.125, 0.8448, 0.09375, 0.8448, 0.09375, 0.6782, 0.1875, 0.8448, 0.2188, 0.8448, 0.2188, 0.8448, 0.1875, 0.8448, 0.125, 0.5, 0.125, 0.5948, 0.09375, 0.5948, 0.09375, 0.5, 0.5312, 0.9282, 0.5, 0.9282, 0.5, 0.9282, 0.5312, 0.9282, 0.3125, 0.8448, 0.3437, 0.8448, 0.3437, 0.8448, 0.3125, 0.8448, 0.1562, 0.6782, 0.1562, 0.8448, 0.125, 0.8448, 0.125, 0.6782, 0.8438, 0.5948, 0.875, 0.5948, 0.875, 0.5948, 0.8438, 0.5948, 0.1562, 0.5, 0.1562, 0.5948, 0.125, 0.5948, 0.125, 0.5, 0.5, 0.8448, 0.5312, 0.8448, 0.5312, 0.8448, 0.5, 0.8448, 0.8437, 0.6782, 0.8125, 0.6782, 0.8125, 0.6782, 0.8437, 0.6782, 0.1875, 0.6782, 0.1875, 0.8448, 0.1562, 0.8448, 0.1562, 0.6782, 0.8438, 0.9282, 0.8125, 0.9282, 0.8125, 0.9282, 0.8438, 0.9282, 0.1875, 0.5, 0.1875, 0.5948, 0.1562, 0.5948, 0.1562, 0.5, 0.2188, 0.6782, 0.1875, 0.6782, 0.1875, 0.6782, 0.2188, 0.6782, 0.1875, 0.6782, 0.1562, 0.6782, 0.1562, 0.6782, 0.1875, 0.6782, 0.2188, 0.6782, 0.2188, 0.8448, 0.1875, 0.8448, 0.1875, 0.6782, 0.8125, 0.8448, 0.8438, 0.8448, 0.8438, 0.8448, 0.8125, 0.8448, 0.2188, 0.5, 0.2188, 0.5948, 0.1875, 0.5948, 0.1875, 0.5, 0.1875, 0.5948, 0.2188, 0.5948, 0.2188, 0.5948, 0.1875, 0.5948, 0.4688, 0.8448, 0.5, 0.8448, 0.5, 0.8448, 0.4688, 0.8448, 0.25, 0.6782, 0.25, 0.8448, 0.2188, 0.8448, 0.2188, 0.6782, 0.5312, 0.6782, 0.5, 0.6782, 0.5, 0.6782, 0.5312, 0.6782, 0.25, 0.5, 0.25, 0.5948, 0.2188, 0.5948, 0.2188, 0.5, 0.1875, 0.9282, 0.1562, 0.9282, 0.1562, 0.9282, 0.1875, 0.9282, 1.0, 0.6782, 0.9688, 0.6782, 0.9688, 0.6782, 1.0, 0.6782, 0.2812, 0.6782, 0.2812, 0.8448, 0.25, 0.8448, 0.25, 0.6782, 0.5, 0.5948, 0.5312, 0.5948, 0.5312, 0.5948, 0.5, 0.5948, 0.2812, 0.5, 0.2812, 0.5948, 0.25, 0.5948, 0.25, 0.5, 0.8437, 0.6782, 0.8125, 0.6782, 0.8125, 0.6782, 0.8437, 0.6782, 0.3437, 0.6782, 0.3125, 0.6782, 0.3125, 0.6782, 0.3437, 0.6782, 0.3125, 0.6782, 0.3125, 0.8448, 0.2812, 0.8448, 0.2812, 0.6782, 0.1562, 0.8448, 0.1875, 0.8448, 0.1875, 0.8448, 0.1562, 0.8448, 0.3125, 0.5, 0.3125, 0.5948, 0.2812, 0.5948, 0.2812, 0.5, 0.5, 0.9282, 0.4688, 0.9282, 0.4688, 0.9282, 0.5, 0.9282, 0.625, 0.8448, 0.6563, 0.8448, 0.6563, 0.8448, 0.625, 0.8448, 0.3437, 0.6782, 0.3437, 0.8448, 0.3125, 0.8448, 0.3125, 0.6782, 0.8125, 0.5948, 0.8438, 0.5948, 0.8438, 0.5948, 0.8125, 0.5948, 0.3438, 0.5, 0.3438, 0.5948, 0.3125, 0.5948, 0.3125, 0.5, 0.4688, 0.8448, 0.5, 0.8448, 0.5, 0.8448, 0.4688, 0.8448, 0.5, 0.6782, 0.4687, 0.6782, 0.4687, 0.6782, 0.5, 0.6782, 0.375, 0.6782, 0.375, 0.8448, 0.3437, 0.8448, 0.3437, 0.6782, 0.8125, 0.9282, 0.7812, 0.9282, 0.7812, 0.9282, 0.8125, 0.9282, 0.375, 0.5, 0.375, 0.5948, 0.3438, 0.5948, 0.3438, 0.5, 0.1875, 0.6782, 0.1562, 0.6782, 0.1562, 0.6782, 0.1875, 0.6782, 0.7812, 0.8448, 0.8125, 0.8448, 0.8125, 0.8448, 0.7812, 0.8448, 0.4062, 0.6782, 0.4063, 0.8448, 0.375, 0.8448, 0.375, 0.6782, 0.7812, 0.8448, 0.8125, 0.8448, 0.8125, 0.8448, 0.7812, 0.8448, 0.4062, 0.5, 0.4062, 0.5948, 0.375, 0.5948, 0.375, 0.5, 0.1562, 0.5948, 0.1875, 0.5948, 0.1875, 0.5948, 0.1562, 0.5948, 0.125, 0.8448, 0.1562, 0.8448, 0.1562, 0.8448, 0.125, 0.8448, 0.4375, 0.6782, 0.4375, 0.8448, 0.4063, 0.8448, 0.4062, 0.6782, 0.5, 0.6782, 0.4687, 0.6782, 0.4687, 0.6782, 0.5, 0.6782, 0.4375, 0.5, 0.4375, 0.5948, 0.4062, 0.5948, 0.4062, 0.5, 0.1562, 0.9282, 0.125, 0.9282, 0.125, 0.9282, 0.1562, 0.9282, 0.6562, 0.6782, 0.625, 0.6782, 0.625, 0.6782, 0.6562, 0.6782, 0.4687, 0.6782, 0.4688, 0.8448, 0.4375, 0.8448, 0.4375, 0.6782, 0.4688, 0.5948, 0.5, 0.5948, 0.5, 0.5948, 0.4688, 0.5948, 0.4688, 0.5, 0.4688, 0.5948, 0.4375, 0.5948, 0.4375, 0.5, 0.8125, 0.6782, 0.7812, 0.6782, 0.7812, 0.6782, 0.8125, 0.6782, 0.9375, 0.8448, 0.9688, 0.8448, 0.9688, 0.8448, 0.9375, 0.8448, 0.5, 0.6782, 0.5, 0.8448, 0.4688, 0.8448, 0.4687, 0.6782, 0.125, 0.8448, 0.1562, 0.8448, 0.1562, 0.8448, 0.125, 0.8448, 0.5, 0.5, 0.5, 0.5948, 0.4688, 0.5948, 0.4688, 0.5, 0.4688, 0.9282, 0.4375, 0.9282, 0.4375, 0.9282, 0.4688, 0.9282, 0.2812, 0.8448, 0.3125, 0.8448, 0.3125, 0.8448, 0.2812, 0.8448, 0.5312, 0.6782, 0.5312, 0.8448, 0.5, 0.8448, 0.5, 0.6782, 0.7812, 0.5948, 0.8125, 0.5948, 0.8125, 0.5948, 0.7812, 0.5948, 0.5312, 0.5, 0.5312, 0.5948, 0.5, 0.5948, 0.5, 0.5, 0.4375, 0.8448, 0.4688, 0.8448, 0.4688, 0.8448, 0.4375, 0.8448, 0.8125, 0.6782, 0.7812, 0.6782, 0.7812, 0.6782, 0.8125, 0.6782, 0.5625, 0.6782, 0.5625, 0.8448, 0.5312, 0.8448, 0.5312, 0.6782, 0.7812, 0.9282, 0.75, 0.9282, 0.75, 0.9282, 0.7812, 0.9282, 0.5625, 0.5, 0.5625, 0.5948, 0.5312, 0.5948, 0.5312, 0.5, 0.1562, 0.6782, 0.125, 0.6782, 0.125, 0.6782, 0.1562, 0.6782, 0.1562, 0.6782, 0.125, 0.6782, 0.125, 0.6782, 0.1562, 0.6782, 0.5938, 0.6782, 0.5938, 0.8448, 0.5625, 0.8448, 0.5625, 0.6782, 0.75, 0.8448, 0.7812, 0.8448, 0.7812, 0.8448, 0.75, 0.8448, 0.5938, 0.5, 0.5938, 0.5948, 0.5625, 0.5948, 0.5625, 0.5, 0.125, 0.5948, 0.1562, 0.5948, 0.1562, 0.5948, 0.125, 0.5948, 0.4375, 0.8448, 0.4688, 0.8448, 0.4688, 0.8448, 0.4375, 0.8448, 0.625, 0.6782, 0.625, 0.8448, 0.5938, 0.8448, 0.5938, 0.6782, 0.4687, 0.6782, 0.4375, 0.6782, 0.4375, 0.6782, 0.4687, 0.6782, 0.625, 0.5, 0.625, 0.5948, 0.5938, 0.5948, 0.5938, 0.5, 0.125, 0.9282, 0.09375, 0.9282, 0.09375, 0.9282, 0.125, 0.9282, 0.9688, 0.6782, 0.9375, 0.6782, 0.9375, 0.6782, 0.9688, 0.6782, 0.6562, 0.6782, 0.6563, 0.8448, 0.625, 0.8448, 0.625, 0.6782, 0.4375, 0.5948, 0.4688, 0.5948, 0.4688, 0.5948, 0.4375, 0.5948, 0.6562, 0.5, 0.6562, 0.5948, 0.625, 0.5948, 0.625, 0.5, 0.7812, 0.6782, 0.75, 0.6782, 0.75, 0.6782, 0.7812, 0.6782, 0.3125, 0.6782, 0.2812, 0.6782, 0.2812, 0.6782, 0.3125, 0.6782, 0.6875, 0.6782, 0.6875, 0.8448, 0.6563, 0.8448, 0.6562, 0.6782, 0.09375, 0.8448, 0.125, 0.8448, 0.125, 0.8448, 0.09375, 0.8448, 0.6875, 0.5, 0.6875, 0.5948, 0.6562, 0.5948, 0.6562, 0.5, 0.4375, 0.9282, 0.4062, 0.9282, 0.4062, 0.9282, 0.4375, 0.9282, 0.5938, 0.8448, 0.625, 0.8448, 0.625, 0.8448, 0.5938, 0.8448, 0.7188, 0.6782, 0.7188, 0.8448, 0.6875, 0.8448, 0.6875, 0.6782, 0.75, 0.5948, 0.7812, 0.5948, 0.7812, 0.5948, 0.75, 0.5948, 0.7188, 0.5, 0.7188, 0.5948, 0.6875, 0.5948, 0.6875, 0.5, 0.4063, 0.8448, 0.4375, 0.8448, 0.4375, 0.8448, 0.4063, 0.8448, 0.4687, 0.6782, 0.4375, 0.6782, 0.4375, 0.6782, 0.4687, 0.6782, 0.75, 0.6782, 0.75, 0.8448, 0.7188, 0.8448, 0.7188, 0.6782, 0.75, 0.9282, 0.7188, 0.9282, 0.7188, 0.9282, 0.75, 0.9282, 0.75, 0.5, 0.75, 0.5948, 0.7188, 0.5948, 0.7188, 0.5, 0.125, 0.6782, 0.09375, 0.6782, 0.09375, 0.6782, 0.125, 0.6782, 0.75, 0.8448, 0.7812, 0.8448, 0.7812, 0.8448, 0.75, 0.8448, 0.7812, 0.6782, 0.7812, 0.8448, 0.75, 0.8448, 0.75, 0.6782, 0.7188, 0.8448, 0.75, 0.8448, 0.75, 0.8448, 0.7188, 0.8448, 0.7812, 0.5, 0.7812, 0.5948, 0.75, 0.5948, 0.75, 0.5, 0.09375, 0.5948, 0.125, 0.5948, 0.125, 0.5948, 0.09375, 0.5948, 0.09375, 0.8448, 0.125, 0.8448, 0.125, 0.8448, 0.09375, 0.8448, 0.8125, 0.6782, 0.8125, 0.8448, 0.7812, 0.8448, 0.7812, 0.6782, 0.4375, 0.6782, 0.4062, 0.6782, 0.4062, 0.6782, 0.4375, 0.6782, 0.8125, 0.5, 0.8125, 0.5948, 0.7812, 0.5948, 0.7812, 0.5, 0.09375, 0.9282, 0.0625, 0.9282, 0.0625, 0.9282, 0.09375, 0.9282, 0.625, 0.6782, 0.5938, 0.6782, 0.5938, 0.6782, 0.625, 0.6782, 0.8437, 0.6782, 0.8438, 0.8448, 0.8125, 0.8448, 0.8125, 0.6782, 0.4062, 0.5948, 0.4375, 0.5948, 0.4375, 0.5948, 0.4062, 0.5948, 0.8438, 0.5, 0.8438, 0.5948, 0.8125, 0.5948, 0.8125, 0.5, 0.75, 0.6782, 0.7188, 0.6782, 0.7188, 0.6782, 0.75, 0.6782, 0.9062, 0.8448, 0.9375, 0.8448, 0.9375, 0.8448, 0.9062, 0.8448, 0.875, 0.6782, 0.875, 0.8448, 0.8438, 0.8448, 0.8437, 0.6782, 0.0625, 0.8448, 0.09375, 0.8448, 0.09375, 0.8448, 0.0625, 0.8448, 0.875, 0.5, 0.875, 0.5948, 0.8438, 0.5948, 0.8438, 0.5, 0.4062, 0.9282, 0.375, 0.9282, 0.375, 0.9282, 0.4062, 0.9282, 0.25, 0.8448, 0.2812, 0.8448, 0.2812, 0.8448, 0.25, 0.8448, 0.9062, 0.6782, 0.9062, 0.8448, 0.875, 0.8448, 0.875, 0.6782, 0.7188, 0.5948, 0.75, 0.5948, 0.75, 0.5948, 0.7188, 0.5948, 0.9062, 0.5, 0.9062, 0.5948, 0.875, 0.5948, 0.875, 0.5, 0.375, 0.8448, 0.4063, 0.8448, 0.4063, 0.8448, 0.375, 0.8448, 0.7812, 0.6782, 0.75, 0.6782, 0.75, 0.6782, 0.7812, 0.6782, 0.9375, 0.6782, 0.9375, 0.8448, 0.9062, 0.8448, 0.9062, 0.6782, 0.7188, 0.9282, 0.6875, 0.9282, 0.6875, 0.9282, 0.7188, 0.9282, 0.9375, 0.5, 0.9375, 0.5948, 0.9062, 0.5948, 0.9062, 0.5, 0.09375, 0.6782, 0.0625, 0.6782, 0.0625, 0.6782, 0.09375, 0.6782, 0.125, 0.6782, 0.09375, 0.6782, 0.09375, 0.6782, 0.125, 0.6782, 0.9688, 0.6782, 0.9688, 0.8448, 0.9375, 0.8448, 0.9375, 0.6782, 0.6875, 0.8448, 0.7188, 0.8448, 0.7188, 0.8448, 0.6875, 0.8448, 0.9688, 0.5, 0.9688, 0.5948, 0.9375, 0.5948, 0.9375, 0.5, 0.0625, 0.5948, 0.09375, 0.5948, 0.09375, 0.5948, 0.0625, 0.5948, 0.4063, 0.8448, 0.4375, 0.8448, 0.4375, 0.8448, 0.4063, 0.8448, 1.0, 0.6782, 1.0, 0.8448, 0.9688, 0.8448, 0.9688, 0.6782, 0.4062, 0.6782, 0.375, 0.6782, 0.375, 0.6782, 0.4062, 0.6782, 1.0, 0.5, 1.0, 0.5948, 0.9688, 0.5948, 0.9688, 0.5, 0.0625, 0.9282, 0.03125, 0.9282, 0.03125, 0.9282, 0.0625, 0.9282, 0.9375, 0.6782, 0.9062, 0.6782, 0.9062, 0.6782, 0.9375, 0.6782, 0.2812, 0.6782, 0.25, 0.6782, 0.25, 0.6782, 0.2812, 0.6782, 0.375, 0.5948, 0.4062, 0.5948, 0.4062, 0.5948, 0.375, 0.5948, 0.03125, 0.6782, 0.03125, 0.8448, 0.0, 0.8448, 0.0, 0.6782, 0.1562, 0.8448, 0.1875, 0.8448, 0.1875, 0.8448, 0.1562, 0.8448, 0.8125, 0.8448, 0.8438, 0.8448, 0.8438, 0.8448, 0.8125, 0.8448, 0.5312, 0.6782, 0.5, 0.6782, 0.5, 0.6782, 0.5312, 0.6782, 0.0, 0.8448, 0.03125, 0.8448, 0.03125, 0.8448, 0.0, 0.8448, 0.6563, 0.8448, 0.6875, 0.8448, 0.6875, 0.8448, 0.6563, 0.8448, 0.375, 0.6782, 0.3437, 0.6782, 0.3437, 0.6782, 0.375, 0.6782, 0.5, 0.8448, 0.5312, 0.8448, 0.5312, 0.8448, 0.5, 0.8448, 0.2188, 0.6782, 0.1875, 0.6782, 0.1875, 0.6782, 0.2188, 0.6782, 0.875, 0.6782, 0.8437, 0.6782, 0.8437, 0.6782, 0.875, 0.6782, 0.3437, 0.8448, 0.375, 0.8448, 0.375, 0.8448, 0.3437, 0.8448, 0.0625, 0.6782, 0.03125, 0.6782, 0.03125, 0.6782, 0.0625, 0.6782, 0.7188, 0.6782, 0.6875, 0.6782, 0.6875, 0.6782, 0.7188, 0.6782, 0.1875, 0.8448, 0.2188, 0.8448, 0.2188, 0.8448, 0.1875, 0.8448, 0.8438, 0.8448, 0.875, 0.8448, 0.875, 0.8448, 0.8438, 0.8448, 0.5625, 0.6782, 0.5312, 0.6782, 0.5312, 0.6782, 0.5625, 0.6782, 0.03125, 0.8448, 0.0625, 0.8448, 0.0625, 0.8448, 0.03125, 0.8448, 0.6875, 0.8448, 0.7188, 0.8448, 0.7188, 0.8448, 0.6875, 0.8448, 0.4062, 0.6782, 0.375, 0.6782, 0.375, 0.6782, 0.4062, 0.6782, 0.5312, 0.8448, 0.5625, 0.8448, 0.5625, 0.8448, 0.5312, 0.8448, 0.25, 0.6782, 0.2188, 0.6782, 0.2188, 0.6782, 0.25, 0.6782, 0.9062, 0.6782, 0.875, 0.6782, 0.875, 0.6782, 0.9062, 0.6782, 0.375, 0.8448, 0.4063, 0.8448, 0.4063, 0.8448, 0.375, 0.8448, 0.09375, 0.6782, 0.0625, 0.6782, 0.0625, 0.6782, 0.09375, 0.6782, 0.75, 0.6782, 0.7188, 0.6782, 0.7188, 0.6782, 0.75, 0.6782, 0.2188, 0.8448, 0.25, 0.8448, 0.25, 0.8448, 0.2188, 0.8448, 0.875, 0.8448, 0.9062, 0.8448, 0.9062, 0.8448, 0.875, 0.8448, 0.5938, 0.6782, 0.5625, 0.6782, 0.5625, 0.6782, 0.5938, 0.6782, 0.0625, 0.8448, 0.09375, 0.8448, 0.09375, 0.8448, 0.0625, 0.8448, 0.7188, 0.8448, 0.75, 0.8448, 0.75, 0.8448, 0.7188, 0.8448, 0.4375, 0.6782, 0.4062, 0.6782, 0.4062, 0.6782, 0.4375, 0.6782, 0.5625, 0.8448, 0.5938, 0.8448, 0.5938, 0.8448, 0.5625, 0.8448, 0.8125, 0.6782, 0.7812, 0.6782, 0.7812, 0.6782, 0.8125, 0.6782, 0.2188, 0.6782, 0.1875, 0.6782, 0.1875, 0.6782, 0.2188, 0.6782, 0.8438, 0.8448, 0.875, 0.8448, 0.875, 0.8448, 0.8438, 0.8448, 0.5625, 0.6782, 0.5312, 0.6782, 0.5312, 0.6782, 0.5625, 0.6782, 0.25, 0.8448, 0.2812, 0.8448, 0.2812, 0.8448, 0.25, 0.8448, 0.9688, 0.6782, 0.9375, 0.6782, 0.9375, 0.6782, 0.9688, 0.6782, 0.5938, 0.8448, 0.625, 0.8448, 0.625, 0.8448, 0.5938, 0.8448, 0.375, 0.6782, 0.3437, 0.6782, 0.3437, 0.6782, 0.375, 0.6782, 0.0, 0.8448, 0.03125, 0.8448, 0.03125, 0.8448, 0.0, 0.8448, 0.7188, 0.6782, 0.6875, 0.6782, 0.6875, 0.6782, 0.7188, 0.6782, 0.4063, 0.8448, 0.4375, 0.8448, 0.4375, 0.8448, 0.4063, 0.8448, 0.125, 0.6782, 0.09375, 0.6782, 0.09375, 0.6782, 0.125, 0.6782, 0.75, 0.8448, 0.7812, 0.8448, 0.7812, 0.8448, 0.75, 0.8448, 0.1562, 0.8448, 0.1875, 0.8448, 0.1875, 0.8448, 0.1562, 0.8448, 0.875, 0.6782, 0.8437, 0.6782, 0.8437, 0.6782, 0.875, 0.6782, 0.5, 0.8448, 0.5312, 0.8448, 0.5312, 0.8448, 0.5, 0.8448, 0.2812, 0.6782, 0.25, 0.6782, 0.25, 0.6782, 0.2812, 0.6782, 0.9062, 0.8448, 0.9375, 0.8448, 0.9375, 0.8448, 0.9062, 0.8448, 0.625, 0.6782, 0.5938, 0.6782, 0.5938, 0.6782, 0.625, 0.6782, 0.3125, 0.8448, 0.3437, 0.8448, 0.3437, 0.8448, 0.3125, 0.8448, 0.03125, 0.6782, 0.0, 0.6782, 0.0, 0.6782, 0.03125, 0.6782, 0.6563, 0.8448, 0.6875, 0.8448, 0.6875, 0.8448, 0.6563, 0.8448, 0.4375, 0.6782, 0.4062, 0.6782, 0.4062, 0.6782, 0.4375, 0.6782, 0.0625, 0.8448, 0.09375, 0.8448, 0.09375, 0.8448, 0.0625, 0.8448, 0.7812, 0.6782, 0.75, 0.6782, 0.75, 0.6782, 0.7812, 0.6782, 0.4688, 0.8448, 0.5, 0.8448, 0.5, 0.8448, 0.4688, 0.8448, 0.1875, 0.6782, 0.1562, 0.6782, 0.1562, 0.6782, 0.1875, 0.6782, 0.8125, 0.8448, 0.8438, 0.8448, 0.8438, 0.8448, 0.8125, 0.8448, 0.5312, 0.6782, 0.5, 0.6782, 0.5, 0.6782, 0.5312, 0.6782, 0.2188, 0.8448, 0.25, 0.8448, 0.25, 0.8448, 0.2188, 0.8448, 0.9375, 0.6782, 0.9062, 0.6782, 0.9062, 0.6782, 0.9375, 0.6782, 0.5625, 0.8448, 0.5938, 0.8448, 0.5938, 0.8448, 0.5625, 0.8448, 0.3437, 0.6782, 0.3125, 0.6782, 0.3125, 0.6782, 0.3437, 0.6782, 0.9688, 0.8448, 1.0, 0.8448, 1.0, 0.8448, 0.9688, 0.8448, 0.6875, 0.6782, 0.6562, 0.6782, 0.6562, 0.6782, 0.6875, 0.6782, 0.375, 0.8448, 0.4063, 0.8448, 0.4063, 0.8448, 0.375, 0.8448, 0.09375, 0.6782, 0.0625, 0.6782, 0.0625, 0.6782, 0.09375, 0.6782, 0.7188, 0.8448, 0.75, 0.8448, 0.75, 0.8448, 0.7188, 0.8448, 0.5, 0.6782, 0.4687, 0.6782, 0.4687, 0.6782, 0.5, 0.6782, 0.125, 0.8448, 0.1562, 0.8448, 0.1562, 0.8448, 0.125, 0.8448, 0.8437, 0.6782, 0.8125, 0.6782, 0.8125, 0.6782, 0.8437, 0.6782, 0.25, 0.6782, 0.2188, 0.6782, 0.2188, 0.6782, 0.25, 0.6782, 0.875, 0.8448, 0.9062, 0.8448, 0.9062, 0.8448, 0.875, 0.8448, 0.5938, 0.6782, 0.5625, 0.6782, 0.5625, 0.6782, 0.5938, 0.6782, 0.2812, 0.8448, 0.3125, 0.8448, 0.3125, 0.8448, 0.2812, 0.8448, 1.0, 0.6782, 0.9688, 0.6782, 0.9688, 0.6782, 1.0, 0.6782, 0.625, 0.8448, 0.6563, 0.8448, 0.6563, 0.8448, 0.625, 0.8448, 0.4062, 0.6782, 0.375, 0.6782, 0.375, 0.6782, 0.4062, 0.6782, 0.03125, 0.8448, 0.0625, 0.8448, 0.0625, 0.8448, 0.03125, 0.8448, 0.75, 0.6782, 0.7188, 0.6782, 0.7188, 0.6782, 0.75, 0.6782, 0.4375, 0.8448, 0.4688, 0.8448, 0.4688, 0.8448, 0.4375, 0.8448, 0.1562, 0.6782, 0.125, 0.6782, 0.125, 0.6782, 0.1562, 0.6782, 0.7812, 0.8448, 0.8125, 0.8448, 0.8125, 0.8448, 0.7812, 0.8448, 0.1875, 0.8448, 0.2188, 0.8448, 0.2188, 0.8448, 0.1875, 0.8448, 0.9062, 0.6782, 0.875, 0.6782, 0.875, 0.6782, 0.9062, 0.6782, 0.5312, 0.8448, 0.5625, 0.8448, 0.5625, 0.8448, 0.5312, 0.8448, 0.3125, 0.6782, 0.2812, 0.6782, 0.2812, 0.6782, 0.3125, 0.6782, 0.9375, 0.8448, 0.9688, 0.8448, 0.9688, 0.8448, 0.9375, 0.8448, 0.6562, 0.6782, 0.625, 0.6782, 0.625, 0.6782, 0.6562, 0.6782, 0.3437, 0.8448, 0.375, 0.8448, 0.375, 0.8448, 0.3437, 0.8448, 0.0625, 0.6782, 0.03125, 0.6782, 0.03125, 0.6782, 0.0625, 0.6782, 0.6875, 0.8448, 0.7188, 0.8448, 0.7188, 0.8448, 0.6875, 0.8448, 0.4687, 0.6782, 0.4375, 0.6782, 0.4375, 0.6782, 0.4687, 0.6782, 0.09375, 0.8448, 0.125, 0.8448, 0.125, 0.8448, 0.09375, 0.8448, 0.8125, 0.6782, 0.7812, 0.6782, 0.7812, 0.6782, 0.8125, 0.6782, 0.2188, 0.6782, 0.1875, 0.6782, 0.1875, 0.6782, 0.2188, 0.6782, 0.75, 0.8448, 0.7812, 0.8448, 0.7812, 0.8448, 0.75, 0.8448, 0.1562, 0.8448, 0.1875, 0.8448, 0.1875, 0.8448, 0.1562, 0.8448, 0.7812, 0.6782, 0.75, 0.6782, 0.75, 0.6782, 0.7812, 0.6782, 0.1875, 0.6782, 0.1562, 0.6782, 0.1562, 0.6782, 0.1875, 0.6782, 0.7188, 0.8448, 0.75, 0.8448, 0.75, 0.8448, 0.7188, 0.8448, 0.125, 0.8448, 0.1562, 0.8448, 0.1562, 0.8448, 0.125, 0.8448, 0.75, 0.6782, 0.7188, 0.6782, 0.7188, 0.6782, 0.75, 0.6782, 0.1562, 0.6782, 0.125, 0.6782, 0.125, 0.6782, 0.1562, 0.6782, 0.6875, 0.8448, 0.7188, 0.8448, 0.7188, 0.8448, 0.6875, 0.8448, 0.09375, 0.8448, 0.125, 0.8448, 0.125, 0.8448, 0.09375, 0.8448, 0.7188, 0.6782, 0.6875, 0.6782, 0.6875, 0.6782, 0.7188, 0.6782, 0.125, 0.6782, 0.09375, 0.6782, 0.09375, 0.6782, 0.125, 0.6782, 0.6563, 0.8448, 0.6875, 0.8448, 0.6875, 0.8448, 0.6563, 0.8448, 0.0625, 0.8448, 0.09375, 0.8448, 0.09375, 0.8448, 0.0625, 0.8448, 0.4688, 0.8448, 0.5, 0.8448, 0.5, 0.8448, 0.4688, 0.8448, 0.6875, 0.6782, 0.6562, 0.6782, 0.6562, 0.6782, 0.6875, 0.6782, 0.09375, 0.6782, 0.0625, 0.6782, 0.0625, 0.6782, 0.09375, 0.6782, 0.5, 0.6782, 0.4687, 0.6782, 0.4687, 0.6782, 0.5, 0.6782, 0.625, 0.8448, 0.6563, 0.8448, 0.6563, 0.8448, 0.625, 0.8448, 0.03125, 0.8448, 0.0625, 0.8448, 0.0625, 0.8448, 0.03125, 0.8448, 0.4375, 0.8448, 0.4688, 0.8448, 0.4688, 0.8448, 0.4375, 0.8448, 0.6562, 0.6782, 0.625, 0.6782, 0.625, 0.6782, 0.6562, 0.6782, 0.0625, 0.6782, 0.03125, 0.6782, 0.03125, 0.6782, 0.0625, 0.6782, 0.4687, 0.6782, 0.4375, 0.6782, 0.4375, 0.6782, 0.4687, 0.6782, 0.5938, 0.8448, 0.625, 0.8448, 0.625, 0.8448, 0.5938, 0.8448, 0.0, 0.8448, 0.03125, 0.8448, 0.03125, 0.8448, 0.0, 0.8448, 0.4063, 0.8448, 0.4375, 0.8448, 0.4375, 0.8448, 0.4063, 0.8448, 0.625, 0.6782, 0.5938, 0.6782, 0.5938, 0.6782, 0.625, 0.6782, 0.03125, 0.6782, 0.0, 0.6782, 0.0, 0.6782, 0.03125, 0.6782, 0.4375, 0.6782, 0.4062, 0.6782, 0.4062, 0.6782, 0.4375, 0.6782, 0.5625, 0.8448, 0.5938, 0.8448, 0.5938, 0.8448, 0.5625, 0.8448, 0.9688, 0.8448, 1.0, 0.8448, 1.0, 0.8448, 0.9688, 0.8448, 0.375, 0.8448, 0.4063, 0.8448, 0.4063, 0.8448, 0.375, 0.8448, 0.5938, 0.6782, 0.5625, 0.6782, 0.5625, 0.6782, 0.5938, 0.6782, 1.0, 0.6782, 0.9688, 0.6782, 0.9688, 0.6782, 1.0, 0.6782, 0.4062, 0.6782, 0.375, 0.6782, 0.375, 0.6782, 0.4062, 0.6782, 0.5312, 0.8448, 0.5625, 0.8448, 0.5625, 0.8448, 0.5312, 0.8448, 0.9375, 0.8448, 0.9688, 0.8448, 0.9688, 0.8448, 0.9375, 0.8448, 0.3437, 0.8448, 0.375, 0.8448, 0.375, 0.8448, 0.3437, 0.8448, 0.5625, 0.6782, 0.5312, 0.6782, 0.5312, 0.6782, 0.5625, 0.6782, 0.9688, 0.6782, 0.9375, 0.6782, 0.9375, 0.6782, 0.9688, 0.6782, 0.375, 0.6782, 0.3437, 0.6782, 0.3437, 0.6782, 0.375, 0.6782, 0.5, 0.8448, 0.5312, 0.8448, 0.5312, 0.8448, 0.5, 0.8448, 0.9062, 0.8448, 0.9375, 0.8448, 0.9375, 0.8448, 0.9062, 0.8448, 0.3125, 0.8448, 0.3437, 0.8448, 0.3437, 0.8448, 0.3125, 0.8448, 0.5312, 0.6782, 0.5, 0.6782, 0.5, 0.6782, 0.5312, 0.6782, 0.9375, 0.6782, 0.9062, 0.6782, 0.9062, 0.6782, 0.9375, 0.6782, 0.3437, 0.6782, 0.3125, 0.6782, 0.3125, 0.6782, 0.3437, 0.6782, 0.875, 0.8448, 0.9062, 0.8448, 0.9062, 0.8448, 0.875, 0.8448, 0.2812, 0.8448, 0.3125, 0.8448, 0.3125, 0.8448, 0.2812, 0.8448, 0.9062, 0.6782, 0.875, 0.6782, 0.875, 0.6782, 0.9062, 0.6782, 0.3125, 0.6782, 0.2812, 0.6782, 0.2812, 0.6782, 0.3125, 0.6782, 0.8438, 0.8448, 0.875, 0.8448, 0.875, 0.8448, 0.8438, 0.8448, 0.25, 0.8448, 0.2812, 0.8448, 0.2812, 0.8448, 0.25, 0.8448, 0.875, 0.6782, 0.8437, 0.6782, 0.8437, 0.6782, 0.875, 0.6782, 0.2812, 0.6782, 0.25, 0.6782, 0.25, 0.6782, 0.2812, 0.6782, 0.8125, 0.8448, 0.8438, 0.8448, 0.8438, 0.8448, 0.8125, 0.8448, 0.2188, 0.8448, 0.25, 0.8448, 0.25, 0.8448, 0.2188, 0.8448, 0.8437, 0.6782, 0.8125, 0.6782, 0.8125, 0.6782, 0.8437, 0.6782, 0.25, 0.6782, 0.2188, 0.6782, 0.2188, 0.6782, 0.25, 0.6782, 0.7812, 0.8448, 0.8125, 0.8448, 0.8125, 0.8448, 0.7812, 0.8448, 0.1875, 0.8448, 0.2188, 0.8448, 0.2188, 0.8448, 0.1875, 0.8448, 0.03125, 0.5948, 0.03125, 0.6782, 0.0, 0.6782, 0.0, 0.5948, 0.03125, 0.8448, 0.03125, 0.9282, 0.0, 0.9282, 0.0, 0.8448, 0.0625, 0.5948, 0.0625, 0.6782, 0.03125, 0.6782, 0.03125, 0.5948, 0.0625, 0.8448, 0.0625, 0.9282, 0.03125, 0.9282, 0.03125, 0.8448, 0.09375, 0.5948, 0.09375, 0.6782, 0.0625, 0.6782, 0.0625, 0.5948, 0.09375, 0.8448, 0.09375, 0.9282, 0.0625, 0.9282, 0.0625, 0.8448, 0.125, 0.5948, 0.125, 0.6782, 0.09375, 0.6782, 0.09375, 0.5948, 0.125, 0.8448, 0.125, 0.9282, 0.09375, 0.9282, 0.09375, 0.8448, 0.1562, 0.5948, 0.1562, 0.6782, 0.125, 0.6782, 0.125, 0.5948, 0.1562, 0.8448, 0.1562, 0.9282, 0.125, 0.9282, 0.125, 0.8448, 0.1875, 0.5948, 0.1875, 0.6782, 0.1562, 0.6782, 0.1562, 0.5948, 0.1875, 0.8448, 0.1875, 0.9282, 0.1562, 0.9282, 0.1562, 0.8448, 0.2188, 0.5948, 0.2188, 0.6782, 0.1875, 0.6782, 0.1875, 0.5948, 0.2188, 0.8448, 0.2188, 0.9282, 0.1875, 0.9282, 0.1875, 0.8448, 0.25, 0.5948, 0.25, 0.6782, 0.2188, 0.6782, 0.2188, 0.5948, 0.25, 0.8448, 0.25, 0.9282, 0.2188, 0.9282, 0.2188, 0.8448, 0.2812, 0.5948, 0.2812, 0.6782, 0.25, 0.6782, 0.25, 0.5948, 0.2812, 0.8448, 0.2812, 0.9282, 0.25, 0.9282, 0.25, 0.8448, 0.3125, 0.5948, 0.3125, 0.6782, 0.2812, 0.6782, 0.2812, 0.5948, 0.3125, 0.8448, 0.3125, 0.9282, 0.2812, 0.9282, 0.2812, 0.8448, 0.3438, 0.5948, 0.3437, 0.6782, 0.3125, 0.6782, 0.3125, 0.5948, 0.3437, 0.8448, 0.3438, 0.9282, 0.3125, 0.9282, 0.3125, 0.8448, 0.375, 0.5948, 0.375, 0.6782, 0.3437, 0.6782, 0.3438, 0.5948, 0.375, 0.8448, 0.375, 0.9282, 0.3438, 0.9282, 0.3437, 0.8448, 0.4062, 0.5948, 0.4062, 0.6782, 0.375, 0.6782, 0.375, 0.5948, 0.4063, 0.8448, 0.4062, 0.9282, 0.375, 0.9282, 0.375, 0.8448, 0.4375, 0.5948, 0.4375, 0.6782, 0.4062, 0.6782, 0.4062, 0.5948, 0.4375, 0.8448, 0.4375, 0.9282, 0.4062, 0.9282, 0.4063, 0.8448, 0.4688, 0.5948, 0.4687, 0.6782, 0.4375, 0.6782, 0.4375, 0.5948, 0.4688, 0.8448, 0.4688, 0.9282, 0.4375, 0.9282, 0.4375, 0.8448, 0.5, 0.5948, 0.5, 0.6782, 0.4687, 0.6782, 0.4688, 0.5948, 0.5, 0.8448, 0.5, 0.9282, 0.4688, 0.9282, 0.4688, 0.8448, 0.5312, 0.5948, 0.5312, 0.6782, 0.5, 0.6782, 0.5, 0.5948, 0.5312, 0.8448, 0.5312, 0.9282, 0.5, 0.9282, 0.5, 0.8448, 0.5625, 0.5948, 0.5625, 0.6782, 0.5312, 0.6782, 0.5312, 0.5948, 0.5625, 0.8448, 0.5625, 0.9282, 0.5312, 0.9282, 0.5312, 0.8448, 0.5938, 0.5948, 0.5938, 0.6782, 0.5625, 0.6782, 0.5625, 0.5948, 0.5938, 0.8448, 0.5938, 0.9282, 0.5625, 0.9282, 0.5625, 0.8448, 0.625, 0.5948, 0.625, 0.6782, 0.5938, 0.6782, 0.5938, 0.5948, 0.625, 0.8448, 0.625, 0.9282, 0.5938, 0.9282, 0.5938, 0.8448, 0.6562, 0.5948, 0.6562, 0.6782, 0.625, 0.6782, 0.625, 0.5948, 0.6563, 0.8448, 0.6562, 0.9282, 0.625, 0.9282, 0.625, 0.8448, 0.6875, 0.5948, 0.6875, 0.6782, 0.6562, 0.6782, 0.6562, 0.5948, 0.6875, 0.8448, 0.6875, 0.9282, 0.6562, 0.9282, 0.6563, 0.8448, 0.7188, 0.5948, 0.7188, 0.6782, 0.6875, 0.6782, 0.6875, 0.5948, 0.7188, 0.8448, 0.7188, 0.9282, 0.6875, 0.9282, 0.6875, 0.8448, 0.75, 0.5948, 0.75, 0.6782, 0.7188, 0.6782, 0.7188, 0.5948, 0.75, 0.8448, 0.75, 0.9282, 0.7188, 0.9282, 0.7188, 0.8448, 0.7812, 0.5948, 0.7812, 0.6782, 0.75, 0.6782, 0.75, 0.5948, 0.7812, 0.8448, 0.7812, 0.9282, 0.75, 0.9282, 0.75, 0.8448, 0.8125, 0.5948, 0.8125, 0.6782, 0.7812, 0.6782, 0.7812, 0.5948, 0.8125, 0.8448, 0.8125, 0.9282, 0.7812, 0.9282, 0.7812, 0.8448, 0.8438, 0.5948, 0.8437, 0.6782, 0.8125, 0.6782, 0.8125, 0.5948, 0.8438, 0.8448, 0.8438, 0.9282, 0.8125, 0.9282, 0.8125, 0.8448, 0.875, 0.5948, 0.875, 0.6782, 0.8437, 0.6782, 0.8438, 0.5948, 0.875, 0.8448, 0.875, 0.9282, 0.8438, 0.9282, 0.8438, 0.8448, 0.9062, 0.5948, 0.9062, 0.6782, 0.875, 0.6782, 0.875, 0.5948, 0.9062, 0.8448, 0.9062, 0.9282, 0.875, 0.9282, 0.875, 0.8448, 0.9375, 0.5948, 0.9375, 0.6782, 0.9062, 0.6782, 0.9062, 0.5948, 0.9375, 0.8448, 0.9375, 0.9282, 0.9062, 0.9282, 0.9062, 0.8448, 0.9688, 0.5948, 0.9688, 0.6782, 0.9375, 0.6782, 0.9375, 0.5948, 0.9688, 0.8448, 0.9688, 0.9282, 0.9375, 0.9282, 0.9375, 0.8448, 1.0, 0.5948, 1.0, 0.6782, 0.9688, 0.6782, 0.9688, 0.5948, 1.0, 0.8448, 1.0, 0.9282, 0.9688, 0.9282, 0.9688, 0.8448, 0.8438, 0.8448, 0.875, 0.8448, 0.875, 0.8448, 0.8438, 0.8448, 0.25, 0.6782, 0.2188, 0.6782, 0.2188, 0.6782, 0.25, 0.6782, 0.875, 0.9282, 0.8438, 0.9282, 0.8438, 0.9282, 0.875, 0.9282, 0.5312, 0.8448, 0.5625, 0.8448, 0.5625, 0.8448, 0.5312, 0.8448, 0.875, 0.5948, 0.9062, 0.5948, 0.9062, 0.5948, 0.875, 0.5948, 0.5625, 0.9282, 0.5312, 0.9282, 0.5312, 0.9282, 0.5625, 0.9282, 0.2188, 0.8448, 0.25, 0.8448, 0.25, 0.8448, 0.2188, 0.8448, 0.9062, 0.6782, 0.875, 0.6782, 0.875, 0.6782, 0.9062, 0.6782, 0.5625, 0.5948, 0.5938, 0.5948, 0.5938, 0.5948, 0.5625, 0.5948, 0.25, 0.9282, 0.2188, 0.9282, 0.2188, 0.9282, 0.25, 0.9282, 0.5938, 0.6782, 0.5625, 0.6782, 0.5625, 0.6782, 0.5938, 0.6782, 0.25, 0.5948, 0.2812, 0.5948, 0.2812, 0.5948, 0.25, 0.5948, 0.875, 0.8448, 0.9062, 0.8448, 0.9062, 0.8448, 0.875, 0.8448, 0.2812, 0.6782, 0.25, 0.6782, 0.25, 0.6782, 0.2812, 0.6782, 0.9062, 0.9282, 0.875, 0.9282, 0.875, 0.9282, 0.9062, 0.9282, 0.5625, 0.8448, 0.5938, 0.8448, 0.5938, 0.8448, 0.5625, 0.8448, 0.9062, 0.5948, 0.9375, 0.5948, 0.9375, 0.5948, 0.9062, 0.5948, 0.5938, 0.9282, 0.5625, 0.9282, 0.5625, 0.9282, 0.5938, 0.9282, 0.25, 0.8448, 0.2812, 0.8448, 0.2812, 0.8448, 0.25, 0.8448, 0.9375, 0.6782, 0.9062, 0.6782, 0.9062, 0.6782, 0.9375, 0.6782, 0.5938, 0.5948, 0.625, 0.5948, 0.625, 0.5948, 0.5938, 0.5948, 0.2812, 0.9282, 0.25, 0.9282, 0.25, 0.9282, 0.2812, 0.9282, 0.625, 0.6782, 0.5938, 0.6782, 0.5938, 0.6782, 0.625, 0.6782, 0.2812, 0.5948, 0.3125, 0.5948, 0.3125, 0.5948, 0.2812, 0.5948, 0.9062, 0.8448, 0.9375, 0.8448, 0.9375, 0.8448, 0.9062, 0.8448, 0.3125, 0.6782, 0.2812, 0.6782, 0.2812, 0.6782, 0.3125, 0.6782, 0.9375, 0.9282, 0.9062, 0.9282, 0.9062, 0.9282, 0.9375, 0.9282, 0.5938, 0.8448, 0.625, 0.8448, 0.625, 0.8448, 0.5938, 0.8448, 0.9375, 0.5948, 0.9688, 0.5948, 0.9688, 0.5948, 0.9375, 0.5948, 0.625, 0.9282, 0.5938, 0.9282, 0.5938, 0.9282, 0.625, 0.9282, 0.2812, 0.8448, 0.3125, 0.8448, 0.3125, 0.8448, 0.2812, 0.8448, 0.9688, 0.6782, 0.9375, 0.6782, 0.9375, 0.6782, 0.9688, 0.6782, 0.625, 0.5948, 0.6562, 0.5948, 0.6562, 0.5948, 0.625, 0.5948, 0.3125, 0.9282, 0.2812, 0.9282, 0.2812, 0.9282, 0.3125, 0.9282, 0.6562, 0.6782, 0.625, 0.6782, 0.625, 0.6782, 0.6562, 0.6782, 0.3125, 0.5948, 0.3438, 0.5948, 0.3438, 0.5948, 0.3125, 0.5948, 0.9375, 0.8448, 0.9688, 0.8448, 0.9688, 0.8448, 0.9375, 0.8448, 0.3437, 0.6782, 0.3125, 0.6782, 0.3125, 0.6782, 0.3437, 0.6782, 0.9688, 0.9282, 0.9375, 0.9282, 0.9375, 0.9282, 0.9688, 0.9282, 0.0, 0.5948, 0.03125, 0.5948, 0.03125, 0.5948, 0.0, 0.5948, 0.625, 0.8448, 0.6563, 0.8448, 0.6563, 0.8448, 0.625, 0.8448, 0.9688, 0.5948, 1.0, 0.5948, 1.0, 0.5948, 0.9688, 0.5948, 0.03125, 0.6782, 0.0, 0.6782, 0.0, 0.6782, 0.03125, 0.6782, 0.6562, 0.9282, 0.625, 0.9282, 0.625, 0.9282, 0.6562, 0.9282, 0.3125, 0.8448, 0.3437, 0.8448, 0.3437, 0.8448, 0.3125, 0.8448, 1.0, 0.6782, 0.9688, 0.6782, 0.9688, 0.6782, 1.0, 0.6782, 0.6562, 0.5948, 0.6875, 0.5948, 0.6875, 0.5948, 0.6562, 0.5948, 0.3438, 0.9282, 0.3125, 0.9282, 0.3125, 0.9282, 0.3438, 0.9282, 0.0, 0.8448, 0.03125, 0.8448, 0.03125, 0.8448, 0.0, 0.8448, 0.6875, 0.6782, 0.6562, 0.6782, 0.6562, 0.6782, 0.6875, 0.6782, 0.3438, 0.5948, 0.375, 0.5948, 0.375, 0.5948, 0.3438, 0.5948, 0.9688, 0.8448, 1.0, 0.8448, 1.0, 0.8448, 0.9688, 0.8448, 0.03125, 0.9282, 0.0, 0.9282, 0.0, 0.9282, 0.03125, 0.9282, 0.375, 0.6782, 0.3437, 0.6782, 0.3437, 0.6782, 0.375, 0.6782, 1.0, 0.9282, 0.9688, 0.9282, 0.9688, 0.9282, 1.0, 0.9282, 0.03125, 0.5948, 0.0625, 0.5948, 0.0625, 0.5948, 0.03125, 0.5948, 0.6563, 0.8448, 0.6875, 0.8448, 0.6875, 0.8448, 0.6563, 0.8448, 0.0625, 0.6782, 0.03125, 0.6782, 0.03125, 0.6782, 0.0625, 0.6782, 0.6875, 0.9282, 0.6562, 0.9282, 0.6562, 0.9282, 0.6875, 0.9282, 0.3437, 0.8448, 0.375, 0.8448, 0.375, 0.8448, 0.3437, 0.8448, 0.6875, 0.5948, 0.7188, 0.5948, 0.7188, 0.5948, 0.6875, 0.5948, 0.375, 0.9282, 0.3438, 0.9282, 0.3438, 0.9282, 0.375, 0.9282, 0.03125, 0.8448, 0.0625, 0.8448, 0.0625, 0.8448, 0.03125, 0.8448, 0.7188, 0.6782, 0.6875, 0.6782, 0.6875, 0.6782, 0.7188, 0.6782])
me_cylinder_001.update()

# ---- objects
ob_diamond = bpy.data.objects.new('Diamond', me_cylinder)
ob_extruded_cylinder = bpy.data.objects.new('Extruded Cylinder', me_cylinder_001)

# ---- transforms, parenting, visibility, modifiers, constraints
ob_diamond.location = (0.0, 0.0, 1.444)
_m = ob_diamond.modifiers.new('Smooth by Angle', 'NODES')
_m.node_group = ng_smooth_by_angle
_m.use_pin_to_last = True
_m.show_group_selector = False
ob_extruded_cylinder.location = (0.0, 0.0, 0.0)
_m = ob_extruded_cylinder.modifiers.new('Smooth by Angle', 'NODES')
_m.node_group = ng_smooth_by_angle
_m.use_pin_to_last = True
_m.show_group_selector = False

# ---- collection membership
col_collection.objects.link(ob_diamond)
col_collection.objects.link(ob_extruded_cylinder)

# ---- scene / render settings (as saved in the file)
scene.frame_start = 1; scene.frame_end = 250; scene.frame_set(1)
scene.render.engine = 'BLENDER_EEVEE_NEXT'
bpy.context.view_layer.update()

# ---- added for rendering (the .blend has no active camera and no usable light): camera, sun
cam_auto = bpy.data.cameras.new('AutoCamera')
cam_auto.lens = 50.0
cam_auto.sensor_width = 36.0
cam_auto.clip_end = 1000.0
ob_auto_camera = bpy.data.objects.new('AutoCamera', cam_auto)
scene.collection.objects.link(ob_auto_camera)
ob_auto_camera.location = (4.06839, -4.88207, 3.9381)
ob_auto_camera.rotation_euler = (1.09748, -7.21219e-08, 0.694738)
scene.camera = ob_auto_camera
light_auto_sun = bpy.data.lights.new('AutoSun', 'SUN')
light_auto_sun.energy = 3.0
light_auto_sun.angle = 0.0523599
ob_auto_sun = bpy.data.objects.new('AutoSun', light_auto_sun)
scene.collection.objects.link(ob_auto_sun)
ob_auto_sun.rotation_euler = (0.872665, 0.174533, 0.523599)
bpy.context.view_layer.update()
